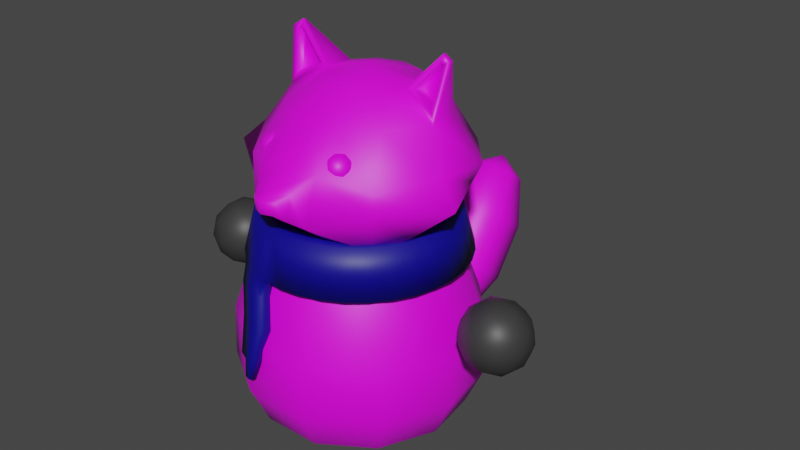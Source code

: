 # Source: Raccoon_with_scarf_1.blend  (saved by Blender 2.80.75; exported with 4.5.12 LTS)
import bpy
from mathutils import Matrix  # noqa: F401  (used for matrix-valued properties, if any)

bpy.ops.wm.read_factory_settings(use_empty=True)
scene = bpy.context.scene
scene.name = 'Scene'

# ---- collections
col_collection = bpy.data.collections.new('Collection'); scene.collection.children.link(col_collection)

# ---- images (referenced by path relative to the original .blend; pixels are not part of the script)
import os
ASSET_DIR = os.environ.get("B2B_ASSET_DIR", "")  # directory of the original .blend (textures are referenced by path, not embedded)
HERE = os.path.dirname(os.path.abspath(__file__))  # packed textures are extracted next to this script under _unpacked/

def load_image(name, relpath, width, height, colorspace="sRGB"):
    """Load a texture the original file referenced (path relative to the .blend, or extracted next to this script)."""
    p = next((c for c in (os.path.join(HERE, relpath), os.path.join(ASSET_DIR, relpath)) if relpath and os.path.exists(c)), "")
    if p:
        img = bpy.data.images.load(p, check_existing=True)
        img.name = name
    else:  # same state as the original file: an image datablock whose file is absent (Cycles renders it pink)
        img = bpy.data.images.new(name, width, height)
        img.source = "FILE"
        img.filepath = "//" + (relpath or name)
    img.colorspace_settings.name = colorspace
    return img
img_tail = load_image('Tail', 'Tail.png', 1024, 1024, 'sRGB')
img_raccoon_texture = load_image('Raccoon_Texture', 'Raccoon_Texture.png', 1024, 1024, 'sRGB')
img_eyes = load_image('Eyes', 'Eyes.png', 1024, 1024, 'sRGB')

# ---- materials (node trees are filled in below, after node groups)
mat_tail = bpy.data.materials.new('Tail')
mat_tail.use_transparent_shadow = False
mat_raccoon_material = bpy.data.materials.new('Raccoon_Material')
mat_raccoon_material.use_transparent_shadow = False
mat_eyes = bpy.data.materials.new('Eyes')
mat_eyes.use_transparent_shadow = False
mat_hands = bpy.data.materials.new('Hands')
mat_hands.use_transparent_shadow = False
mat_scarf_blue = bpy.data.materials.new('Scarf Blue')
mat_scarf_blue.use_transparent_shadow = False
mat_scarg_red = bpy.data.materials.new('Scarg Red')
mat_scarg_red.use_transparent_shadow = False

# ---- material node trees
mat_tail.use_nodes = True; mat_tail.node_tree.nodes.clear()
_N = mat_tail.node_tree.nodes; _L = mat_tail.node_tree.links
n0 = _N.new('ShaderNodeOutputMaterial'); n0.name = 'Material Output'; n0.location = (300, 300)
n1 = _N.new('ShaderNodeBsdfPrincipled'); n1.name = 'Principled BSDF'; n1.location = (10, 300)
n1.distribution = 'GGX'
n1.subsurface_method = 'BURLEY'
n1.inputs[3].default_value = 1.45
n1.inputs[27].default_value = (0.0, 0.0, 0.0, 1.0)
n1.inputs[28].default_value = 1.0
n2 = _N.new('ShaderNodeTexImage'); n2.name = 'Image Texture'; n2.location = (-344, 250)
n2.image = img_tail
_L.new(n1.outputs[0], n0.inputs[0])
_L.new(n2.outputs[0], n1.inputs[0])
n0.is_active_output = True
mat_raccoon_material.use_nodes = True; mat_raccoon_material.node_tree.nodes.clear()
_N = mat_raccoon_material.node_tree.nodes; _L = mat_raccoon_material.node_tree.links
n0 = _N.new('ShaderNodeOutputMaterial'); n0.name = 'Material Output'; n0.location = (300, 300)
n1 = _N.new('ShaderNodeBsdfPrincipled'); n1.name = 'Principled BSDF'; n1.location = (10, 300)
n1.distribution = 'GGX'
n1.subsurface_method = 'BURLEY'
n1.inputs[3].default_value = 1.45
n1.inputs[27].default_value = (0.0, 0.0, 0.0, 1.0)
n1.inputs[28].default_value = 1.0
n2 = _N.new('ShaderNodeTexImage'); n2.name = 'Image Texture'; n2.location = (-393, 245)
n2.image = img_raccoon_texture
_L.new(n1.outputs[0], n0.inputs[0])
_L.new(n2.outputs[0], n1.inputs[0])
n0.is_active_output = True
mat_eyes.use_nodes = True; mat_eyes.node_tree.nodes.clear()
_N = mat_eyes.node_tree.nodes; _L = mat_eyes.node_tree.links
n0 = _N.new('ShaderNodeOutputMaterial'); n0.name = 'Material Output'; n0.location = (300, 300)
n1 = _N.new('ShaderNodeTexImage'); n1.name = 'Image Texture'; n1.location = (-381, 246)
n1.image = img_eyes
n2 = _N.new('ShaderNodeBsdfPrincipled'); n2.name = 'Principled BSDF'; n2.location = (10, 300)
n2.distribution = 'GGX'
n2.subsurface_method = 'BURLEY'
n2.inputs[3].default_value = 1.45
n2.inputs[27].default_value = (0.0, 0.0, 0.0, 1.0)
n2.inputs[28].default_value = 1.0
_L.new(n2.outputs[0], n0.inputs[0])
_L.new(n1.outputs[0], n2.inputs[0])
n0.is_active_output = True
mat_hands.use_nodes = True; mat_hands.node_tree.nodes.clear()
_N = mat_hands.node_tree.nodes; _L = mat_hands.node_tree.links
n0 = _N.new('ShaderNodeOutputMaterial'); n0.name = 'Material Output'; n0.location = (300, 300)
n1 = _N.new('ShaderNodeBsdfPrincipled'); n1.name = 'Principled BSDF'; n1.location = (10, 300)
n1.distribution = 'GGX'
n1.subsurface_method = 'BURLEY'
n1.inputs[0].default_value = (0.03942, 0.03942, 0.03942, 1.0)
n1.inputs[3].default_value = 1.45
n1.inputs[27].default_value = (0.0, 0.0, 0.0, 1.0)
n1.inputs[28].default_value = 1.0
_L.new(n1.outputs[0], n0.inputs[0])
n0.is_active_output = True
mat_scarf_blue.use_nodes = True; mat_scarf_blue.node_tree.nodes.clear()
_N = mat_scarf_blue.node_tree.nodes; _L = mat_scarf_blue.node_tree.links
n0 = _N.new('ShaderNodeOutputMaterial'); n0.name = 'Material Output'; n0.location = (300, 300)
n1 = _N.new('ShaderNodeBsdfPrincipled'); n1.name = 'Principled BSDF'; n1.location = (10, 300)
n1.distribution = 'GGX'
n1.subsurface_method = 'BURLEY'
n1.inputs[0].default_value = (0.002304, 0.0, 0.2531, 1.0)
n1.inputs[3].default_value = 1.45
n1.inputs[27].default_value = (0.0, 0.0, 0.0, 1.0)
n1.inputs[28].default_value = 1.0
_L.new(n1.outputs[0], n0.inputs[0])
n0.is_active_output = True
mat_scarg_red.use_nodes = True; mat_scarg_red.node_tree.nodes.clear()
_N = mat_scarg_red.node_tree.nodes; _L = mat_scarg_red.node_tree.links
n0 = _N.new('ShaderNodeOutputMaterial'); n0.name = 'Material Output'; n0.location = (300, 300)
n1 = _N.new('ShaderNodeBsdfPrincipled'); n1.name = 'Principled BSDF'; n1.location = (10, 300)
n1.distribution = 'GGX'
n1.subsurface_method = 'BURLEY'
n1.inputs[0].default_value = (0.2697, 0.0002198, 0.0, 1.0)
n1.inputs[3].default_value = 1.45
n1.inputs[27].default_value = (0.0, 0.0, 0.0, 1.0)
n1.inputs[28].default_value = 1.0
_L.new(n1.outputs[0], n0.inputs[0])
n0.is_active_output = True

# ---- world
world_world = bpy.data.worlds.new('World'); scene.world = world_world
world_world.use_nodes = True; world_world.node_tree.nodes.clear()
_N = world_world.node_tree.nodes; _L = world_world.node_tree.links
n0 = _N.new('ShaderNodeOutputWorld'); n0.name = 'World Output'; n0.location = (300, 300)
n1 = _N.new('ShaderNodeBackground'); n1.name = 'Background'; n1.location = (10, 300)
n1.inputs[0].default_value = (0.05088, 0.05088, 0.05088, 1.0)
_L.new(n1.outputs[0], n0.inputs[0])
n0.is_active_output = True
world_world.color = (0.05088, 0.05088, 0.05088)
world_world.use_sun_shadow = False
world_world.sun_shadow_jitter_overblur = 0.0

# ---- meshes
me_sphere_002 = bpy.data.meshes.new('Sphere.002')
me_sphere_002.from_pydata([(0.1317, 0.2049, 2.151), (0.2722, 0.4235, 1.975), (0.429, 0.6675, 1.596), (0.5263, 0.819, 1.099), (0.5354, 0.8331, 0.6806), (0.4543, 0.7069, 0.3585), (0.3023, 0.4704, 0.1461), (0.2216, 0.1012, 2.151), (0.4579, 0.2091, 1.975), (0.7218, 0.3296, 1.596), (0.8856, 0.4044, 1.099), (0.9008, 0.4114, 0.6806), (0.7643, 0.3491, 0.3585), (0.5086, 0.2323, 0.1461), (0.2411, -0.03467, 2.151), (0.4983, -0.07164, 1.975), (0.7854, -0.1129, 1.596), (0.9636, -0.1385, 1.099), (0.9803, -0.1409, 0.6806), (0.8317, -0.1196, 0.3585), (0.5535, -0.07958, 0.1461), (0.1841, -0.1595, 2.151), (0.3805, -0.3297, 1.975), (0.5997, -0.5196, 1.596), (0.7357, -0.6375, 1.099), (0.7484, -0.6485, 0.6806), (0.635, -0.5502, 0.3585), (0.4226, -0.3662, 0.1461), (0.06863, -0.2337, 2.151), (0.1418, -0.483, 1.975), (0.2236, -0.7614, 1.596), (0.2743, -0.9341, 1.099), (0.279, -0.9502, 0.6806), (0.2367, -0.8062, 0.3585), (0.1575, -0.5365, 0.1461), (-0.06863, -0.2337, 2.151), (-0.1418, -0.483, 1.975), (-0.2236, -0.7614, 1.596), (-0.2743, -0.9341, 1.099), (-0.279, -0.9502, 0.6806), (-0.2367, -0.8062, 0.3585), (-0.1575, -0.5365, 0.1461), (-1.489e-08, 0.01235, -0.001202), (-0.1841, -0.1595, 2.151), (-0.3805, -0.3297, 1.975), (-0.5997, -0.5196, 1.596), (-0.7357, -0.6375, 1.099), (-0.7484, -0.6485, 0.6806), (-0.635, -0.5502, 0.3585), (-0.4226, -0.3662, 0.1461), (-0.2411, -0.03467, 2.151), (-0.4983, -0.07164, 1.975), (-0.7854, -0.1129, 1.596), (-0.9636, -0.1385, 1.099), (-0.9803, -0.1409, 0.6806), (-0.8317, -0.1196, 0.3585), (-0.5535, -0.07958, 0.1461), (-0.2216, 0.1012, 2.151), (-0.4579, 0.2091, 1.975), (-0.7218, 0.3296, 1.596), (-0.8856, 0.4044, 1.099), (-0.9008, 0.4114, 0.6806), (-0.7643, 0.3491, 0.3585), (-0.5086, 0.2323, 0.1461), (-0.1317, 0.2049, 2.151), (-0.2722, 0.4235, 1.975), (-0.429, 0.6675, 1.596), (-0.5263, 0.819, 1.099), (-0.5354, 0.8331, 0.6806), (-0.4543, 0.7069, 0.3585), (-0.3023, 0.4704, 0.1461), (-7.23e-08, 0.256, 2.115), (-2.002e-07, 0.5158, 1.939), (-3.229e-07, 0.8059, 1.56), (-2.239e-07, 0.9859, 1.063), (-4.124e-07, 1.003, 0.6444), (-3.619e-07, 0.8526, 0.3223), (-2.648e-07, 0.5715, 0.11), (-0.001491, 0.1465, 3.023), (0.1972, 0.4557, 2.925), (0.3648, 0.5871, 2.744), (0.5104, 0.7443, 2.385), (0.3794, 0.5904, 1.979), (0.1991, 0.3098, 2.117), (0.3328, 0.2992, 2.925), (0.6138, 0.2997, 2.744), (0.8169, 0.3922, 2.385), (0.6384, 0.2915, 1.979), (0.335, 0.153, 2.117), (0.4319, 0.0942, 2.929), (0.6365, 0.02634, 2.829), (0.8449, -0.1097, 2.45), (0.7048, -0.2781, 2.015), (0.3645, -0.05241, 2.117), (0.2763, -0.09414, 2.925), (0.4551, -0.2691, 2.744), (0.5715, -0.503, 2.385), (0.5304, -0.4596, 1.926), (0.2783, -0.2412, 2.117), (0.102, -0.2061, 2.925), (0.1901, -0.4394, 2.744), (0.09437, -0.947, 2.344), (0.1977, -0.5732, 1.963), (0.1038, -0.3533, 2.117), (-0.105, -0.2061, 2.925), (-0.1901, -0.4394, 2.744), (-0.09437, -0.947, 2.344), (-0.1977, -0.5732, 1.963), (-0.1037, -0.3533, 2.117), (-0.2792, -0.09414, 2.925), (-0.446, -0.275, 2.744), (-0.5785, -0.4967, 2.385), (-0.5304, -0.4596, 1.926), (-0.2783, -0.2412, 2.117), (-0.4346, 0.09357, 2.929), (-0.6347, 0.03649, 2.824), (-0.8432, -0.1075, 2.45), (-0.7031, -0.2781, 2.015), (-0.3645, -0.05241, 2.117), (-0.3358, 0.2992, 2.925), (-0.6138, 0.2997, 2.744), (-0.8169, 0.3922, 2.385), (-0.6384, 0.2915, 1.979), (-0.335, 0.153, 2.117), (-0.2002, 0.4557, 2.925), (-0.3648, 0.5871, 2.744), (-0.5104, 0.7443, 2.385), (-0.3794, 0.5904, 1.979), (-0.1991, 0.3098, 2.117), (-0.001491, 0.514, 2.925), (-2.019e-07, 0.7066, 2.708), (-2.453e-07, 0.9066, 2.349), (-3.091e-07, 0.7142, 1.943), (-1.052e-07, 0.3806, 2.081), (0.2893, 0.4501, 1.983), (0.4867, 0.2223, 1.983), (0.5944, -0.07614, 2.035), (0.4044, -0.3504, 1.983), (0.1507, -0.5134, 1.983), (-0.1507, -0.5134, 1.983), (-0.4044, -0.3504, 1.983), (-0.5944, -0.07614, 2.035), (-0.4867, 0.2223, 1.983), (-0.2893, 0.4501, 1.983), (-2.071e-07, 0.5474, 1.946), (0.4648, 0.7233, 2.244), (0.7606, 0.3572, 2.244), (1.017, -0.186, 2.276), (0.5491, -0.5054, 2.22), (0.08812, -0.9487, 2.254), (-0.08811, -0.9487, 2.254), (-0.5442, -0.5102, 2.218), (-1.017, -0.186, 2.276), (-0.7606, 0.3572, 2.244), (-0.4648, 0.7233, 2.244), (-2.675e-07, 0.8721, 2.208), (-0.2501, -0.698, 2.513), (0.2501, -0.698, 2.513), (0.2422, -0.8106, 2.146), (-0.2422, -0.8106, 2.146), (-0.1508, -0.8535, 2.389), (0.1508, -0.8535, 2.389), (0.1383, -0.8877, 2.198), (-0.1383, -0.8877, 2.198), (1.192e-07, -0.9341, 1.099), (1.192e-07, -0.7614, 1.596), (1.341e-07, -0.483, 1.975), (6.706e-08, -0.2337, 2.151), (1.49e-07, -0.5365, 0.1461), (1.788e-07, -0.8062, 0.3585), (1.49e-07, -0.9502, 0.6806), (8.941e-08, -0.3533, 2.117), (1.341e-07, -0.5732, 1.963), (1.13e-07, -0.698, 2.513), (8.941e-08, -0.4394, 2.744), (-0.001491, -0.2061, 2.925), (1.192e-07, -0.5134, 1.983), (1.341e-07, -0.8106, 2.146), (1.267e-07, -0.9847, 2.344), (1.267e-07, -0.9864, 2.254), (1.341e-07, -0.8877, 2.198), (1.192e-07, -0.8535, 2.389), (0.6342, 0.177, 3.211), (0.693, 0.1797, 3.166), (0.6433, 0.1187, 3.157), (0.6545, 0.1285, 3.145), (-0.6511, 0.1254, 3.155), (-0.6873, 0.1195, 3.129), (-0.6478, 0.1644, 3.203), (-0.727, 0.1658, 3.142), (0.3623, 0.09423, 2.925), (0.6761, 0.003326, 2.749), (-0.3653, 0.09423, 2.925), (-0.6663, 0.01553, 2.749), (0.6404, 0.1341, 3.211), (0.6996, 0.1335, 3.166), (-0.6484, 0.1402, 3.21), (-0.735, 0.1234, 3.148), (0.4645, 0.1472, 2.933), (0.6272, 0.09076, 2.861), (-0.4591, 0.1466, 2.929), (-0.63, 0.09602, 2.845), (0.6326, 0.1642, 3.122), (0.6415, 0.172, 3.113), (-0.644, 0.1719, 3.128), (-0.6749, 0.1669, 3.105), (-0.3113, -0.5191, 2.395), (-0.222, -0.5647, 2.457), (-0.3271, -0.6181, 2.457), (-0.4103, -0.5347, 2.457), (-0.3567, -0.4298, 2.457), (-0.2404, -0.4483, 2.457), (-0.2659, -0.6085, 2.558), (-0.3822, -0.59, 2.558), (-0.4006, -0.4736, 2.558), (-0.2956, -0.4202, 2.558), (-0.2123, -0.5035, 2.558), (-0.3113, -0.5191, 2.62), (-0.3206, -0.5773, 2.412), (-0.2588, -0.5459, 2.412), (-0.2681, -0.6041, 2.449), (-0.2172, -0.5043, 2.449), (-0.2696, -0.4775, 2.412), (-0.3695, -0.5283, 2.412), (-0.3788, -0.5865, 2.449), (-0.338, -0.4666, 2.412), (-0.3962, -0.4758, 2.449), (-0.2963, -0.425, 2.449), (-0.2006, -0.5367, 2.507), (-0.2114, -0.4683, 2.507), (-0.2939, -0.6298, 2.507), (-0.2321, -0.5984, 2.507), (-0.4112, -0.5699, 2.507), (-0.3622, -0.6189, 2.507), (-0.3905, -0.4398, 2.507), (-0.422, -0.5015, 2.507), (-0.2604, -0.4193, 2.507), (-0.3288, -0.4084, 2.507), (-0.2264, -0.5625, 2.566), (-0.3263, -0.6133, 2.566), (-0.4055, -0.534, 2.566), (-0.3545, -0.4342, 2.566), (-0.2439, -0.4518, 2.566), (-0.2846, -0.5716, 2.603), (-0.2531, -0.51, 2.603), (-0.353, -0.5608, 2.603), (-0.3638, -0.4924, 2.603), (-0.3021, -0.461, 2.603), (0.2947, -0.411, 2.535), (0.3712, -0.4651, 2.463), (0.3671, -0.4935, 2.578), (0.2544, -0.4906, 2.612), (0.1889, -0.4603, 2.519), (0.2611, -0.4445, 2.427), (0.3782, -0.578, 2.496), (0.306, -0.5937, 2.588), (0.1959, -0.5732, 2.552), (0.2, -0.5448, 2.437), (0.3127, -0.5477, 2.403), (0.2724, -0.6272, 2.48), (0.3392, -0.4405, 2.565), (0.3416, -0.4238, 2.498), (0.3842, -0.4723, 2.523), (0.3219, -0.4435, 2.434), (0.2769, -0.4117, 2.476), (0.273, -0.4388, 2.585), (0.3155, -0.4873, 2.61), (0.2345, -0.421, 2.53), (0.2108, -0.4677, 2.575), (0.2147, -0.4407, 2.467), (0.3522, -0.5042, 2.42), (0.2875, -0.4921, 2.399), (0.3883, -0.5387, 2.542), (0.3907, -0.522, 2.475), (0.2796, -0.5462, 2.616), (0.3459, -0.5479, 2.596), (0.1764, -0.5163, 2.54), (0.2149, -0.5341, 2.595), (0.2212, -0.4903, 2.419), (0.1788, -0.4996, 2.473), (0.3563, -0.5705, 2.44), (0.3524, -0.5976, 2.548), (0.2452, -0.5948, 2.581), (0.1829, -0.566, 2.492), (0.2516, -0.551, 2.405), (0.3327, -0.6173, 2.485), (0.2941, -0.5995, 2.43), (0.2902, -0.6265, 2.539), (0.2255, -0.6145, 2.517), (0.2279, -0.5977, 2.45), (5.847e-10, 0.8653, 1.628), (1.233e-08, 0.7697, 1.996), (0.1688, 0.8487, 1.628), (0.1502, 0.7549, 1.996), (0.3311, 0.7995, 1.628), (0.2945, 0.7111, 1.996), (0.4808, 0.7195, 1.628), (0.4276, 0.64, 1.996), (0.6119, 0.6119, 1.628), (0.5442, 0.5442, 1.996), (0.7195, 0.4808, 1.628), (0.64, 0.4276, 1.996), (0.7995, 0.3311, 1.628), (0.7111, 0.2945, 1.996), (0.8487, 0.1688, 1.628), (0.7549, 0.1502, 1.996), (0.8653, 1.085e-07, 1.628), (0.7697, 1.315e-07, 1.996), (0.8487, -0.1688, 1.628), (0.7549, -0.1502, 1.996), (0.7995, -0.3311, 1.628), (0.7111, -0.2945, 1.996), (0.7195, -0.4808, 1.628), (0.64, -0.4276, 1.996), (0.6119, -0.6119, 1.628), (0.5442, -0.5442, 1.996), (0.4808, -0.7195, 1.628), (0.4276, -0.64, 1.996), (0.3311, -0.7995, 1.628), (0.2945, -0.7111, 1.996), (0.1688, -0.8487, 1.628), (0.1502, -0.7549, 1.996), (-2.814e-07, -0.8653, 1.628), (-2.385e-07, -0.7697, 1.996), (-0.1688, -0.8487, 1.628), (-0.1502, -0.7549, 1.996), (-0.3311, -0.7995, 1.628), (-0.2945, -0.7111, 1.996), (-0.4808, -0.7195, 1.628), (-0.4276, -0.64, 1.996), (-0.6119, -0.6119, 1.628), (-0.5442, -0.5442, 1.996), (-0.7195, -0.4808, 1.628), (-0.64, -0.4276, 1.996), (-0.7995, -0.3311, 1.628), (-0.7111, -0.2945, 1.996), (-0.8487, -0.1688, 1.628), (-0.7549, -0.1502, 1.996), (-0.8653, 8.787e-07, 1.628), (-0.7697, 8.166e-07, 1.996), (-0.8487, 0.1688, 1.628), (-0.7549, 0.1502, 1.996), (-0.7995, 0.3312, 1.628), (-0.7111, 0.2945, 1.996), (-0.7195, 0.4808, 1.628), (-0.64, 0.4276, 1.996), (-0.6119, 0.6119, 1.628), (-0.5442, 0.5442, 1.996), (-0.4808, 0.7195, 1.628), (-0.4276, 0.64, 1.996), (-0.3311, 0.7995, 1.628), (-0.2945, 0.7111, 1.996), (-0.1688, 0.8487, 1.628), (-0.1502, 0.7549, 1.996), (6.147e-09, 0.7455, 1.633), (3.386e-08, 0.504, 1.991), (0.1454, 0.7312, 1.633), (0.09832, 0.4943, 1.991), (0.2853, 0.6888, 1.633), (0.1929, 0.4656, 1.991), (0.4142, 0.6199, 1.633), (0.28, 0.4191, 1.991), (0.5272, 0.5272, 1.633), (0.3564, 0.3564, 1.991), (0.6199, 0.4142, 1.633), (0.4191, 0.28, 1.991), (0.6888, 0.2853, 1.633), (0.4656, 0.1929, 1.991), (0.7312, 0.1454, 1.633), (0.4943, 0.09832, 1.991), (0.7455, 1.358e-07, 1.633), (0.504, 1.933e-07, 1.991), (0.7312, -0.1454, 1.633), (0.4943, -0.09832, 1.991), (0.6888, -0.2853, 1.633), (0.4656, -0.1929, 1.991), (0.6199, -0.4142, 1.633), (0.4191, -0.28, 1.991), (0.5272, -0.5272, 1.633), (0.3564, -0.3564, 1.991), (0.4142, -0.6199, 1.633), (0.28, -0.4191, 1.991), (0.2853, -0.6888, 1.633), (0.1929, -0.4656, 1.991), (0.1454, -0.7312, 1.633), (0.09832, -0.4943, 1.991), (-2.368e-07, -0.7455, 1.633), (-1.304e-07, -0.504, 1.991), (-0.1454, -0.7312, 1.633), (-0.09832, -0.4943, 1.991), (-0.2853, -0.6888, 1.633), (-0.1929, -0.4656, 1.991), (-0.4142, -0.6199, 1.633), (-0.28, -0.4191, 1.991), (-0.5272, -0.5272, 1.633), (-0.3564, -0.3564, 1.991), (-0.6199, -0.4142, 1.633), (-0.4191, -0.28, 1.991), (-0.6888, -0.2853, 1.633), (-0.4656, -0.1929, 1.991), (-0.7312, -0.1454, 1.633), (-0.4943, -0.09832, 1.991), (-0.7455, 7.994e-07, 1.633), (-0.504, 6.419e-07, 1.991), (-0.7312, 0.1454, 1.633), (-0.4943, 0.09832, 1.991), (-0.6888, 0.2853, 1.633), (-0.4656, 0.1929, 1.991), (-0.6199, 0.4142, 1.633), (-0.4191, 0.28, 1.991), (-0.5272, 0.5272, 1.633), (-0.3564, 0.3564, 1.991), (-0.4142, 0.6199, 1.633), (-0.28, 0.4191, 1.991), (-0.2853, 0.6888, 1.633), (-0.1929, 0.4656, 1.991), (-0.1454, 0.7312, 1.633), (-0.09832, 0.4943, 1.991), (-0.1767, -0.8945, 1.499), (-0.3374, -0.8408, 1.49), (-0.4846, -0.7587, 1.471), (-0.1499, -0.7827, 1.464), (-0.2884, -0.7365, 1.457), (-0.4152, -0.6657, 1.441), (-0.1065, -0.973, 1.276), (-0.2672, -0.9193, 1.267), (-0.4144, -0.8372, 1.248), (-0.07979, -0.8612, 1.242), (-0.2182, -0.8149, 1.234), (-0.345, -0.7442, 1.218), (-0.1616, -1.016, 0.9933), (-0.2689, -0.9803, 0.9875), (-0.3672, -0.9255, 0.9747), (-0.1437, -0.9415, 0.9704), (-0.2362, -0.9106, 0.9655), (-0.3208, -0.8634, 0.9544), (-0.1851, -1.03, 0.8604), (-0.2458, -1.01, 0.8571), (-0.1749, -0.9879, 0.8474), (-0.2273, -0.9704, 0.8446)], [(42, 168)], [(73, 72, 1, 2), (93, 98, 21, 14), (42, 77, 6), (76, 75, 4, 5), (74, 73, 2, 3), (72, 71, 0, 1), (77, 76, 5, 6), (75, 74, 3, 4), (5, 4, 11, 12), (3, 2, 9, 10), (1, 0, 7, 8), (6, 5, 12, 13), (4, 3, 10, 11), (2, 1, 8, 9), (93, 14, 7, 88), (42, 6, 13), (13, 12, 19, 20), (11, 10, 17, 18), (9, 8, 15, 16), (7, 0, 83, 88), (42, 13, 20), (12, 11, 18, 19), (10, 9, 16, 17), (8, 7, 14, 15), (18, 17, 24, 25), (16, 15, 22, 23), (83, 0, 71, 133), (42, 20, 27), (19, 18, 25, 26), (17, 16, 23, 24), (15, 14, 21, 22), (20, 19, 26, 27), (42, 27, 34), (26, 25, 32, 33), (24, 23, 30, 31), (22, 21, 28, 29), (27, 26, 33, 34), (25, 24, 31, 32), (23, 22, 29, 30), (71, 64, 128, 133), (164, 165, 37, 38), (166, 167, 35, 36), (168, 169, 40, 41), (170, 164, 38, 39), (165, 166, 36, 37), (64, 57, 123, 128), (42, 34, 168, 41), (169, 170, 39, 40), (41, 40, 48, 49), (39, 38, 46, 47), (37, 36, 44, 45), (50, 118, 123, 57), (42, 41, 49), (40, 39, 47, 48), (38, 37, 45, 46), (36, 35, 43, 44), (45, 44, 51, 52), (43, 113, 118, 50), (42, 49, 56), (48, 47, 54, 55), (46, 45, 52, 53), (44, 43, 50, 51), (49, 48, 55, 56), (47, 46, 53, 54), (42, 56, 63), (55, 54, 61, 62), (53, 52, 59, 60), (51, 50, 57, 58), (56, 55, 62, 63), (54, 53, 60, 61), (52, 51, 58, 59), (35, 108, 113, 43), (58, 57, 64, 65), (63, 62, 69, 70), (61, 60, 67, 68), (59, 58, 65, 66), (167, 171, 108, 35), (42, 63, 70), (62, 61, 68, 69), (60, 59, 66, 67), (70, 69, 76, 77), (68, 67, 74, 75), (66, 65, 72, 73), (21, 98, 103, 28), (42, 70, 77), (69, 68, 75, 76), (67, 66, 73, 74), (65, 64, 71, 72), (131, 130, 80, 81), (129, 78, 79), (155, 131, 81, 145), (130, 129, 79, 80), (144, 132, 82, 134), (145, 81, 86, 146), (80, 79, 84, 85), (134, 82, 87, 135), (81, 80, 85, 86), (79, 78, 84), (146, 86, 91, 147), (84, 190, 194, 182), (135, 87, 92, 136), (86, 85, 191, 91), (84, 78, 190), (147, 91, 96, 148), (191, 190, 94, 95), (136, 92, 97, 137), (91, 191, 95, 96), (190, 78, 94), (95, 94, 99, 100), (137, 97, 102, 138), (96, 95, 100, 157), (94, 78, 99), (148, 96, 157, 158), (176, 172, 107, 139), (173, 174, 105, 156), (175, 99, 78), (179, 178, 106, 150), (174, 175, 104, 105), (139, 107, 112, 140), (156, 105, 110, 111), (104, 78, 109), (159, 156, 111, 151), (105, 104, 109, 110), (140, 112, 117, 141), (111, 110, 193, 116), (109, 78, 192), (151, 111, 116, 152), (110, 109, 192, 193), (141, 117, 122, 142), (116, 193, 120, 121), (192, 78, 119), (152, 116, 121, 153), (119, 120, 189, 188), (121, 120, 125, 126), (119, 78, 124), (153, 121, 126, 154), (120, 119, 124, 125), (142, 122, 127, 143), (124, 78, 129), (154, 126, 131, 155), (125, 124, 129, 130), (143, 127, 132, 144), (126, 125, 130, 131), (128, 143, 144, 133), (123, 142, 143, 128), (118, 141, 142, 123), (113, 140, 141, 118), (108, 139, 140, 113), (171, 176, 139, 108), (98, 137, 138, 103), (93, 136, 137, 98), (88, 135, 136, 93), (83, 134, 135, 88), (133, 144, 134, 83), (127, 154, 155, 132), (122, 153, 154, 127), (117, 152, 153, 122), (112, 151, 152, 117), (107, 159, 151, 112), (172, 177, 159, 107), (97, 148, 158, 102), (92, 147, 148, 97), (87, 146, 147, 92), (82, 145, 146, 87), (132, 155, 145, 82), (181, 161, 157, 173), (161, 162, 158, 157), (163, 160, 156, 159), (180, 163, 159, 177), (179, 150, 163, 180), (150, 106, 160, 163), (101, 149, 162, 161), (178, 101, 161, 181), (106, 178, 181, 160), (149, 179, 180, 162), (162, 180, 177, 158), (160, 181, 173, 156), (102, 158, 177, 172), (103, 138, 176, 171), (100, 99, 175, 174), (149, 101, 178, 179), (157, 100, 174, 173), (138, 102, 172, 176), (28, 103, 171, 167), (33, 32, 170, 169), (30, 29, 166, 165), (32, 31, 164, 170), (34, 33, 169, 168), (29, 28, 167, 166), (31, 30, 165, 164), (183, 182, 194, 195), (197, 196, 188, 189), (120, 193, 197, 189), (85, 84, 182, 183), (184, 89, 198, 202), (192, 119, 188, 196), (191, 85, 183, 195), (90, 185, 203, 199), (90, 89, 190, 191), (114, 115, 193, 192), (184, 185, 195, 194), (187, 186, 196, 197), (89, 184, 194, 190), (115, 187, 197, 193), (185, 90, 191, 195), (186, 114, 192, 196), (198, 199, 203, 202), (201, 200, 204, 205), (185, 184, 202, 203), (89, 90, 199, 198), (114, 186, 204, 200), (187, 115, 201, 205), (186, 187, 205, 204), (115, 114, 200, 201), (206, 219, 218), (207, 219, 221), (206, 218, 223), (206, 223, 225), (206, 225, 222), (207, 221, 228), (208, 220, 230), (209, 224, 232), (210, 226, 234), (211, 227, 236), (207, 228, 231), (208, 230, 233), (209, 232, 235), (210, 234, 237), (211, 236, 229), (212, 238, 243), (213, 239, 245), (214, 240, 246), (215, 241, 247), (216, 242, 244), (244, 247, 217), (244, 242, 247), (242, 215, 247), (247, 246, 217), (247, 241, 246), (241, 214, 246), (246, 245, 217), (246, 240, 245), (240, 213, 245), (245, 243, 217), (245, 239, 243), (239, 212, 243), (243, 244, 217), (243, 238, 244), (238, 216, 244), (229, 242, 216), (229, 236, 242), (236, 215, 242), (237, 241, 215), (237, 234, 241), (234, 214, 241), (235, 240, 214), (235, 232, 240), (232, 213, 240), (233, 239, 213), (233, 230, 239), (230, 212, 239), (231, 238, 212), (231, 228, 238), (228, 216, 238), (236, 237, 215), (236, 227, 237), (227, 210, 237), (234, 235, 214), (234, 226, 235), (226, 209, 235), (232, 233, 213), (232, 224, 233), (224, 208, 233), (230, 231, 212), (230, 220, 231), (220, 207, 231), (228, 229, 216), (228, 221, 229), (221, 211, 229), (222, 227, 211), (222, 225, 227), (225, 210, 227), (225, 226, 210), (225, 223, 226), (223, 209, 226), (223, 224, 209), (223, 218, 224), (218, 208, 224), (221, 222, 211), (221, 219, 222), (219, 206, 222), (218, 220, 208), (218, 219, 220), (219, 207, 220), (248, 260, 261), (249, 263, 261), (248, 265, 260), (248, 267, 265), (248, 264, 267), (249, 270, 263), (250, 272, 262), (251, 274, 266), (252, 276, 268), (253, 278, 269), (249, 273, 270), (250, 275, 272), (251, 277, 274), (252, 279, 276), (253, 271, 278), (254, 285, 280), (255, 287, 281), (256, 288, 282), (257, 289, 283), (258, 286, 284), (286, 259, 289), (286, 289, 284), (284, 289, 257), (289, 259, 288), (289, 288, 283), (283, 288, 256), (288, 259, 287), (288, 287, 282), (282, 287, 255), (287, 259, 285), (287, 285, 281), (281, 285, 254), (285, 259, 286), (285, 286, 280), (280, 286, 258), (271, 258, 284), (271, 284, 278), (278, 284, 257), (279, 257, 283), (279, 283, 276), (276, 283, 256), (277, 256, 282), (277, 282, 274), (274, 282, 255), (275, 255, 281), (275, 281, 272), (272, 281, 254), (273, 254, 280), (273, 280, 270), (270, 280, 258), (278, 257, 279), (278, 279, 269), (269, 279, 252), (276, 256, 277), (276, 277, 268), (268, 277, 251), (274, 255, 275), (274, 275, 266), (266, 275, 250), (272, 254, 273), (272, 273, 262), (262, 273, 249), (270, 258, 271), (270, 271, 263), (263, 271, 253), (264, 253, 269), (264, 269, 267), (267, 269, 252), (267, 252, 268), (267, 268, 265), (265, 268, 251), (265, 251, 266), (265, 266, 260), (260, 266, 250), (263, 253, 264), (263, 264, 261), (261, 264, 248), (260, 250, 262), (260, 262, 261), (261, 262, 249), (290, 291, 293, 292), (292, 293, 295, 294), (294, 295, 297, 296), (296, 297, 299, 298), (298, 299, 301, 300), (300, 301, 303, 302), (302, 303, 305, 304), (304, 305, 307, 306), (306, 307, 309, 308), (308, 309, 311, 310), (310, 311, 313, 312), (312, 313, 315, 314), (314, 315, 317, 316), (316, 317, 319, 318), (318, 319, 321, 320), (320, 321, 323, 322), (322, 323, 325, 324), (324, 325, 327, 326), (326, 327, 329, 328), (328, 329, 331, 330), (330, 331, 333, 332), (332, 333, 335, 334), (334, 335, 337, 336), (336, 337, 339, 338), (338, 339, 341, 340), (340, 341, 343, 342), (342, 343, 345, 344), (344, 345, 347, 346), (346, 347, 349, 348), (348, 349, 351, 350), (350, 351, 353, 352), (352, 353, 291, 290), (354, 356, 357, 355), (356, 358, 359, 357), (358, 360, 361, 359), (360, 362, 363, 361), (362, 364, 365, 363), (364, 366, 367, 365), (366, 368, 369, 367), (368, 370, 371, 369), (370, 372, 373, 371), (372, 374, 375, 373), (374, 376, 377, 375), (376, 378, 379, 377), (378, 380, 381, 379), (380, 382, 383, 381), (382, 384, 385, 383), (384, 386, 387, 385), (386, 388, 389, 387), (388, 390, 391, 389), (390, 392, 393, 391), (392, 394, 395, 393), (394, 396, 397, 395), (396, 398, 399, 397), (398, 400, 401, 399), (400, 402, 403, 401), (402, 404, 405, 403), (404, 406, 407, 405), (406, 408, 409, 407), (408, 410, 411, 409), (410, 412, 413, 411), (412, 414, 415, 413), (414, 416, 417, 415), (416, 354, 355, 417), (341, 405, 407, 343), (308, 372, 370, 306), (324, 418, 421, 388), (307, 371, 373, 309), (292, 356, 354, 290), (344, 408, 406, 342), (325, 389, 391, 327), (291, 355, 357, 293), (343, 407, 409, 345), (310, 374, 372, 308), (328, 420, 419, 326), (309, 373, 375, 311), (346, 410, 408, 344), (327, 391, 393, 329), (294, 358, 356, 292), (345, 409, 411, 347), (312, 376, 374, 310), (293, 357, 359, 295), (330, 394, 392, 328), (311, 375, 377, 313), (348, 412, 410, 346), (329, 393, 395, 331), (296, 360, 358, 294), (347, 411, 413, 349), (314, 378, 376, 312), (295, 359, 361, 297), (332, 396, 394, 330), (313, 377, 379, 315), (350, 414, 412, 348), (331, 395, 397, 333), (298, 362, 360, 296), (349, 413, 415, 351), (316, 380, 378, 314), (297, 361, 363, 299), (334, 398, 396, 332), (315, 379, 381, 317), (352, 416, 414, 350), (333, 397, 399, 335), (300, 364, 362, 298), (351, 415, 417, 353), (318, 382, 380, 316), (299, 363, 365, 301), (336, 400, 398, 334), (317, 381, 383, 319), (290, 354, 416, 352), (335, 399, 401, 337), (302, 366, 364, 300), (353, 417, 355, 291), (320, 384, 382, 318), (301, 365, 367, 303), (338, 402, 400, 336), (319, 383, 385, 321), (337, 401, 403, 339), (304, 368, 366, 302), (322, 386, 384, 320), (303, 367, 369, 305), (340, 404, 402, 338), (321, 385, 387, 323), (339, 403, 405, 341), (306, 370, 368, 304), (324, 388, 386, 322), (305, 369, 371, 307), (342, 406, 404, 340), (323, 387, 389, 325), (418, 424, 427, 421), (423, 429, 426, 420), (388, 421, 422, 390), (392, 423, 420, 328), (326, 419, 418, 324), (390, 422, 423, 392), (426, 432, 431, 425), (428, 434, 435, 429), (421, 427, 428, 422), (419, 425, 424, 418), (422, 428, 429, 423), (420, 426, 425, 419), (430, 436, 438, 433), (432, 435, 434, 431), (429, 435, 432, 426), (424, 430, 433, 427), (427, 433, 434, 428), (425, 431, 430, 424), (437, 439, 438, 436), (433, 438, 439, 434), (431, 437, 436, 430), (434, 439, 437, 431), (104, 175, 78)])
me_sphere_002.polygons.foreach_set('use_smooth', [True] * 525)
me_sphere_002.polygons.foreach_set('material_index', [1, 1, 1, 1, 1, 1, 1, 1, 1, 1, 1, 1, 1, 1, 1, 1, 1, 1, 1, 1, 1, 1, 1, 1, 1, 1, 1, 1, 1, 1, 1, 1, 1, 1, 1, 1, 1, 1, 1, 1, 1, 1, 1, 1, 1, 1, 1, 1, 1, 1, 1, 1, 1, 1, 1, 1, 1, 1, 1, 1, 1, 1, 1, 1, 1, 1, 1, 1, 1, 1, 1, 1, 1, 1, 1, 1, 1, 1, 1, 1, 1, 1, 1, 1, 1, 1, 1, 1, 1, 1, 1, 1, 1, 1, 1, 1, 1, 1, 1, 1, 1, 1, 1, 1, 1, 1, 1, 1, 1, 1, 1, 1, 1, 1, 1, 1, 1, 1, 1, 1, 1, 1, 1, 1, 1, 1, 1, 1, 1, 1, 1, 1, 1, 1, 1, 1, 1, 1, 1, 1, 1, 1, 1, 1, 1, 1, 1, 1, 1, 1, 1, 1, 1, 1, 1, 1, 1, 1, 1, 1, 1, 1, 1, 1, 1, 1, 1, 1, 1, 1, 1, 1, 1, 1, 1, 1, 1, 1, 1, 1, 1, 1, 1, 1, 1, 1, 1, 1, 1, 1, 1, 1, 1, 1, 1, 1, 1, 1, 1, 1, 1, 1, 1, 1, 1, 1, 1, 1, 1, 1, 1, 1, 1, 1, 2, 2, 2, 2, 2, 2, 2, 2, 2, 2, 2, 2, 2, 2, 2, 2, 2, 2, 2, 2, 2, 2, 2, 2, 2, 2, 2, 2, 2, 2, 2, 2, 2, 2, 2, 2, 2, 2, 2, 2, 2, 2, 2, 2, 2, 2, 2, 2, 2, 2, 2, 2, 2, 2, 2, 2, 2, 2, 2, 2, 2, 2, 2, 2, 2, 2, 2, 2, 2, 2, 2, 2, 2, 2, 2, 2, 2, 2, 2, 2, 2, 2, 2, 2, 2, 2, 2, 2, 2, 2, 2, 2, 2, 2, 2, 2, 2, 2, 2, 2, 2, 2, 2, 2, 2, 2, 2, 2, 2, 2, 2, 2, 2, 2, 2, 2, 2, 2, 2, 2, 2, 2, 2, 2, 2, 2, 2, 2, 2, 2, 2, 2, 2, 2, 2, 2, 2, 2, 2, 2, 2, 2, 2, 2, 2, 2, 2, 2, 2, 2, 2, 2, 2, 2, 2, 2, 2, 2, 2, 2, 4, 4, 4, 4, 4, 4, 4, 4, 4, 4, 4, 4, 4, 4, 4, 4, 4, 4, 4, 4, 4, 4, 4, 4, 4, 4, 4, 4, 4, 4, 4, 4, 4, 4, 4, 4, 4, 4, 4, 4, 4, 4, 4, 4, 4, 4, 4, 4, 4, 4, 4, 4, 4, 4, 4, 4, 4, 4, 4, 4, 4, 4, 4, 4, 4, 4, 4, 4, 4, 4, 4, 4, 4, 4, 4, 4, 4, 4, 4, 4, 4, 4, 4, 4, 4, 4, 4, 4, 4, 4, 4, 4, 4, 4, 4, 4, 4, 4, 4, 4, 4, 4, 4, 4, 4, 4, 4, 4, 4, 4, 4, 4, 4, 4, 4, 4, 4, 4, 4, 4, 4, 4, 4, 4, 4, 4, 4, 4, 4, 4, 4, 4, 4, 4, 4, 4, 4, 4, 4, 4, 4, 4, 4, 4, 4, 4, 4, 4, 4, 4, 1])
_uv = me_sphere_002.uv_layers.new(name='UVMap')
_uv.uv.foreach_set('vector', [9.304e-05, 0.6638, 0.06512, 0.4954, 0.1643, 0.5249, 0.1404, 0.658, 0.332, 0.3836, 0.391, 0.3962, 0.3827, 0.4393, 0.3216, 0.4339, 0.4551, 0.9266, 0.3112, 0.9984, 0.3144, 0.9189, 0.21, 0.9999, 0.1119, 0.9548, 0.2031, 0.8465, 0.252, 0.8911, 0.02816, 0.8472, 9.304e-05, 0.6638, 0.1404, 0.658, 0.1616, 0.7753, 0.06512, 0.4954, 0.1447, 0.3987, 0.2021, 0.406, 0.1643, 0.5249, 0.3112, 0.9984, 0.21, 0.9999, 0.252, 0.8911, 0.3144, 0.9189, 0.1119, 0.9548, 0.02816, 0.8472, 0.1616, 0.7753, 0.2031, 0.8465, 0.252, 0.8911, 0.2031, 0.8465, 0.2752, 0.7946, 0.3023, 0.8334, 0.1616, 0.7753, 0.1404, 0.658, 0.237, 0.6538, 0.2521, 0.7408, 0.1643, 0.5249, 0.2021, 0.406, 0.2612, 0.4143, 0.2443, 0.5423, 0.3144, 0.9189, 0.252, 0.8911, 0.3023, 0.8334, 0.3403, 0.8675, 0.2031, 0.8465, 0.1616, 0.7753, 0.2521, 0.7408, 0.2752, 0.7946, 0.1404, 0.658, 0.1643, 0.5249, 0.2443, 0.5423, 0.237, 0.6538, 0.332, 0.3836, 0.3216, 0.4339, 0.2612, 0.4143, 0.2707, 0.3686, 0.4551, 0.9266, 0.3144, 0.9189, 0.3403, 0.8675, 0.3403, 0.8675, 0.3023, 0.8334, 0.3495, 0.8006, 0.3723, 0.8357, 0.2752, 0.7946, 0.2521, 0.7408, 0.3214, 0.7209, 0.3342, 0.7658, 0.237, 0.6538, 0.2443, 0.5423, 0.3134, 0.5516, 0.3119, 0.6492, 0.2612, 0.4143, 0.2021, 0.406, 0.2055, 0.3569, 0.2707, 0.3686, 0.4551, 0.9266, 0.3403, 0.8675, 0.3723, 0.8357, 0.3023, 0.8334, 0.2752, 0.7946, 0.3342, 0.7658, 0.3495, 0.8006, 0.2521, 0.7408, 0.237, 0.6538, 0.3119, 0.6492, 0.3214, 0.7209, 0.2443, 0.5423, 0.2612, 0.4143, 0.3216, 0.4339, 0.3134, 0.5516, 0.3342, 0.7658, 0.3214, 0.7209, 0.3801, 0.7101, 0.386, 0.7502, 0.3119, 0.6492, 0.3134, 0.5516, 0.378, 0.558, 0.376, 0.6467, 0.2055, 0.3569, 0.2021, 0.406, 0.1447, 0.3987, 0.1307, 0.3546, 0.4551, 0.9266, 0.3723, 0.8357, 0.4059, 0.8175, 0.3495, 0.8006, 0.3342, 0.7658, 0.386, 0.7502, 0.3936, 0.7824, 0.3214, 0.7209, 0.3119, 0.6492, 0.376, 0.6467, 0.3801, 0.7101, 0.3134, 0.5516, 0.3216, 0.4339, 0.3827, 0.4393, 0.378, 0.558, 0.3723, 0.8357, 0.3495, 0.8006, 0.3936, 0.7824, 0.4059, 0.8175, 0.4551, 0.9266, 0.4059, 0.8175, 0.4399, 0.8094, 0.3936, 0.7824, 0.386, 0.7502, 0.4337, 0.7436, 0.4358, 0.7744, 0.3801, 0.7101, 0.376, 0.6467, 0.4338, 0.647, 0.4332, 0.7061, 0.378, 0.558, 0.3827, 0.4393, 0.4409, 0.4553, 0.437, 0.564, 0.4059, 0.8175, 0.3936, 0.7824, 0.4358, 0.7744, 0.4399, 0.8094, 0.386, 0.7502, 0.3801, 0.7101, 0.4332, 0.7061, 0.4337, 0.7436, 0.376, 0.6467, 0.378, 0.558, 0.437, 0.564, 0.4338, 0.647, 0.7687, 0.4841, 0.7205, 0.4787, 0.7304, 0.4372, 0.7921, 0.4534, 0.4598, 0.7059, 0.4625, 0.6461, 0.4911, 0.6496, 0.4862, 0.7087, 0.4661, 0.5629, 0.4694, 0.456, 0.4969, 0.456, 0.495, 0.5666, 0.4566, 0.8091, 0.457, 0.7757, 0.4778, 0.7756, 0.4732, 0.8095, 0.458, 0.7443, 0.4598, 0.7059, 0.4862, 0.7087, 0.4821, 0.7458, 0.4625, 0.6461, 0.4661, 0.5629, 0.495, 0.5666, 0.4911, 0.6496, 0.7205, 0.4787, 0.6653, 0.4771, 0.6696, 0.4271, 0.7304, 0.4372, 0.4551, 0.9266, 0.4399, 0.8094, 0.4566, 0.8091, 0.4732, 0.8095, 0.457, 0.7757, 0.458, 0.7443, 0.4821, 0.7458, 0.4778, 0.7756, 0.4732, 0.8095, 0.4778, 0.7756, 0.5187, 0.7848, 0.5062, 0.819, 0.4821, 0.7458, 0.4862, 0.7087, 0.5378, 0.7162, 0.5283, 0.7542, 0.4911, 0.6496, 0.495, 0.5666, 0.5532, 0.5723, 0.5475, 0.656, 0.6089, 0.4701, 0.609, 0.4237, 0.6696, 0.4271, 0.6653, 0.4771, 0.4551, 0.9266, 0.4732, 0.8095, 0.5062, 0.819, 0.4778, 0.7756, 0.4821, 0.7458, 0.5283, 0.7542, 0.5187, 0.7848, 0.4862, 0.7087, 0.4911, 0.6496, 0.5475, 0.656, 0.5378, 0.7162, 0.495, 0.5666, 0.4969, 0.456, 0.5523, 0.4641, 0.5532, 0.5723, 0.5475, 0.656, 0.5532, 0.5723, 0.6127, 0.5775, 0.6069, 0.6648, 0.5523, 0.4641, 0.5525, 0.4203, 0.609, 0.4237, 0.6089, 0.4701, 0.4551, 0.9266, 0.5062, 0.819, 0.5385, 0.838, 0.5187, 0.7848, 0.5283, 0.7542, 0.5774, 0.7709, 0.5608, 0.8035, 0.5378, 0.7162, 0.5475, 0.656, 0.6069, 0.6648, 0.5929, 0.7297, 0.5532, 0.5723, 0.5523, 0.4641, 0.6089, 0.4701, 0.6127, 0.5775, 0.5062, 0.819, 0.5187, 0.7848, 0.5608, 0.8035, 0.5385, 0.838, 0.5283, 0.7542, 0.5378, 0.7162, 0.5929, 0.7297, 0.5774, 0.7709, 0.4551, 0.9266, 0.5385, 0.838, 0.5692, 0.8696, 0.5608, 0.8035, 0.5774, 0.7709, 0.6326, 0.7987, 0.6059, 0.835, 0.5929, 0.7297, 0.6069, 0.6648, 0.6732, 0.6747, 0.6559, 0.7504, 0.6127, 0.5775, 0.6089, 0.4701, 0.6653, 0.4771, 0.6745, 0.5804, 0.5385, 0.838, 0.5608, 0.8035, 0.6059, 0.835, 0.5692, 0.8696, 0.5774, 0.7709, 0.5929, 0.7297, 0.6559, 0.7504, 0.6326, 0.7987, 0.6069, 0.6648, 0.6127, 0.5775, 0.6745, 0.5804, 0.6732, 0.6747, 0.4969, 0.456, 0.4987, 0.4137, 0.5525, 0.4203, 0.5523, 0.4641, 0.6745, 0.5804, 0.6653, 0.4771, 0.7205, 0.4787, 0.74, 0.5762, 0.5692, 0.8696, 0.6059, 0.835, 0.6561, 0.8885, 0.5955, 0.9206, 0.6326, 0.7987, 0.6559, 0.7504, 0.736, 0.7801, 0.7009, 0.8442, 0.6732, 0.6747, 0.6745, 0.5804, 0.74, 0.5762, 0.7532, 0.6822, 0.4694, 0.456, 0.4721, 0.414, 0.4987, 0.4137, 0.4969, 0.456, 0.4551, 0.9266, 0.5692, 0.8696, 0.5955, 0.9206, 0.6059, 0.835, 0.6326, 0.7987, 0.7009, 0.8442, 0.6561, 0.8885, 0.6559, 0.7504, 0.6732, 0.6747, 0.7532, 0.6822, 0.736, 0.7801, 0.5955, 0.9206, 0.6561, 0.8885, 0.7017, 0.991, 0.602, 0.9977, 0.7009, 0.8442, 0.736, 0.7801, 0.8536, 0.8389, 0.7891, 0.9404, 0.7532, 0.6822, 0.74, 0.5762, 0.8174, 0.5606, 0.8658, 0.6882, 0.3827, 0.4393, 0.391, 0.3962, 0.4457, 0.4082, 0.4409, 0.4553, 0.4551, 0.9266, 0.5955, 0.9206, 0.602, 0.9977, 0.6561, 0.8885, 0.7009, 0.8442, 0.7891, 0.9404, 0.7017, 0.991, 0.736, 0.7801, 0.7532, 0.6822, 0.8658, 0.6882, 0.8536, 0.8389, 0.74, 0.5762, 0.7205, 0.4787, 0.7687, 0.4841, 0.8174, 0.5606, 0.1539, 0.08488, 0.288, 9.304e-05, 0.3352, 0.1172, 0.2691, 0.1706, 0.4058, 0.01327, 0.5218, 0.1052, 0.3971, 0.0833, 0.1295, 0.125, 0.1539, 0.08488, 0.2691, 0.1706, 0.2473, 0.1906, 0.288, 9.304e-05, 0.4058, 0.01327, 0.3971, 0.0833, 0.3352, 0.1172, 0.1124, 0.2841, 0.1042, 0.2291, 0.2157, 0.2514, 0.2081, 0.2916, 0.2473, 0.1906, 0.2691, 0.1706, 0.3273, 0.2203, 0.3139, 0.24, 0.3352, 0.1172, 0.3971, 0.0833, 0.4107, 0.1327, 0.3692, 0.1791, 0.2081, 0.2916, 0.2157, 0.2514, 0.2921, 0.2827, 0.2812, 0.3123, 0.2691, 0.1706, 0.3352, 0.1172, 0.3692, 0.1791, 0.3273, 0.2203, 0.3971, 0.0833, 0.5218, 0.1052, 0.4107, 0.1327, 0.3139, 0.24, 0.3273, 0.2203, 0.3865, 0.2503, 0.379, 0.2715, 0.4107, 0.1327, 0.4356, 0.1691, 0.4036, 0.1756, 0.403, 0.1741, 0.2812, 0.3123, 0.2921, 0.2827, 0.3829, 0.3109, 0.3469, 0.3189, 0.3273, 0.2203, 0.3692, 0.1791, 0.4036, 0.2102, 0.3865, 0.2503, 0.4107, 0.1327, 0.5218, 0.1052, 0.4356, 0.1691, 0.379, 0.2715, 0.3865, 0.2503, 0.4291, 0.2781, 0.4241, 0.2955, 0.4036, 0.2102, 0.4356, 0.1691, 0.4605, 0.191, 0.4414, 0.2287, 0.3469, 0.3189, 0.3829, 0.3109, 0.4095, 0.327, 0.402, 0.3507, 0.3865, 0.2503, 0.4036, 0.2102, 0.4414, 0.2287, 0.4291, 0.2781, 0.4356, 0.1691, 0.5218, 0.1052, 0.4605, 0.191, 0.4414, 0.2287, 0.4605, 0.191, 0.4888, 0.2044, 0.4753, 0.2427, 0.402, 0.3507, 0.4095, 0.327, 0.4506, 0.3475, 0.4525, 0.3598, 0.4291, 0.2781, 0.4414, 0.2287, 0.4753, 0.2427, 0.4683, 0.2798, 0.4605, 0.191, 0.5218, 0.1052, 0.4888, 0.2044, 0.4241, 0.2955, 0.4291, 0.2781, 0.4683, 0.2798, 0.4652, 0.3127, 0.4776, 0.3673, 0.479, 0.3574, 0.5086, 0.3563, 0.5032, 0.3673, 0.4913, 0.2805, 0.497, 0.2452, 0.5183, 0.25, 0.5135, 0.2868, 0.5035, 0.207, 0.4888, 0.2044, 0.5218, 0.1052, 0.4869, 0.3072, 0.4876, 0.3034, 0.4924, 0.3035, 0.4915, 0.3084, 0.497, 0.2452, 0.5035, 0.207, 0.5182, 0.2092, 0.5183, 0.25, 0.5032, 0.3673, 0.5086, 0.3563, 0.5533, 0.3495, 0.5532, 0.3736, 0.5135, 0.2868, 0.5183, 0.25, 0.5532, 0.2475, 0.552, 0.2981, 0.5182, 0.2092, 0.5218, 0.1052, 0.5494, 0.2075, 0.5058, 0.3193, 0.5135, 0.2868, 0.552, 0.2981, 0.549, 0.3177, 0.5183, 0.25, 0.5182, 0.2092, 0.5494, 0.2075, 0.5532, 0.2475, 0.5532, 0.3736, 0.5533, 0.3495, 0.5822, 0.3424, 0.6132, 0.3604, 0.552, 0.2981, 0.5532, 0.2475, 0.5953, 0.2418, 0.5978, 0.2851, 0.5494, 0.2075, 0.5218, 0.1052, 0.58, 0.1952, 0.549, 0.3177, 0.552, 0.2981, 0.5978, 0.2851, 0.5965, 0.3066, 0.5532, 0.2475, 0.5494, 0.2075, 0.58, 0.1952, 0.5953, 0.2418, 0.6132, 0.3604, 0.5822, 0.3424, 0.6733, 0.3442, 0.6744, 0.3727, 0.5978, 0.2851, 0.5953, 0.2418, 0.6357, 0.2257, 0.6605, 0.2766, 0.58, 0.1952, 0.5218, 0.1052, 0.6134, 0.1695, 0.5965, 0.3066, 0.5978, 0.2851, 0.6605, 0.2766, 0.6663, 0.2988, 0.6134, 0.1695, 0.6357, 0.2257, 0.6098, 0.214, 0.6071, 0.2103, 0.6605, 0.2766, 0.6357, 0.2257, 0.6869, 0.1808, 0.7284, 0.2506, 0.6134, 0.1695, 0.5218, 0.1052, 0.6426, 0.1297, 0.6663, 0.2988, 0.6605, 0.2766, 0.7284, 0.2506, 0.7412, 0.2754, 0.6357, 0.2257, 0.6134, 0.1695, 0.6426, 0.1297, 0.6869, 0.1808, 0.6744, 0.3727, 0.6733, 0.3442, 0.7496, 0.3388, 0.7453, 0.3786, 0.6426, 0.1297, 0.5218, 0.1052, 0.6592, 0.06419, 0.7412, 0.2754, 0.7284, 0.2506, 0.8574, 0.2124, 0.8658, 0.2555, 0.6869, 0.1808, 0.6426, 0.1297, 0.6592, 0.06419, 0.7683, 0.09241, 0.7453, 0.3786, 0.7496, 0.3388, 0.8543, 0.3543, 0.8299, 0.3996, 0.7284, 0.2506, 0.6869, 0.1808, 0.7683, 0.09241, 0.8574, 0.2124, 0.7304, 0.4372, 0.7453, 0.3786, 0.8299, 0.3996, 0.7921, 0.4534, 0.6696, 0.4271, 0.6744, 0.3727, 0.7453, 0.3786, 0.7304, 0.4372, 0.609, 0.4237, 0.6132, 0.3604, 0.6744, 0.3727, 0.6696, 0.4271, 0.5525, 0.4203, 0.5532, 0.3736, 0.6132, 0.3604, 0.609, 0.4237, 0.4987, 0.4137, 0.5032, 0.3673, 0.5532, 0.3736, 0.5525, 0.4203, 0.4721, 0.414, 0.4776, 0.3673, 0.5032, 0.3673, 0.4987, 0.4137, 0.391, 0.3962, 0.402, 0.3507, 0.4525, 0.3598, 0.4457, 0.4082, 0.332, 0.3836, 0.3469, 0.3189, 0.402, 0.3507, 0.391, 0.3962, 0.2707, 0.3686, 0.2812, 0.3123, 0.3469, 0.3189, 0.332, 0.3836, 0.2055, 0.3569, 0.2081, 0.2916, 0.2812, 0.3123, 0.2707, 0.3686, 0.1307, 0.3546, 0.1124, 0.2841, 0.2081, 0.2916, 0.2055, 0.3569, 0.7496, 0.3388, 0.7412, 0.2754, 0.8658, 0.2555, 0.8543, 0.3543, 0.6733, 0.3442, 0.6663, 0.2988, 0.7412, 0.2754, 0.7496, 0.3388, 0.5822, 0.3424, 0.5965, 0.3066, 0.6663, 0.2988, 0.6733, 0.3442, 0.5533, 0.3495, 0.549, 0.3177, 0.5965, 0.3066, 0.5822, 0.3424, 0.5086, 0.3563, 0.5058, 0.3193, 0.549, 0.3177, 0.5533, 0.3495, 0.479, 0.3574, 0.4847, 0.3213, 0.5058, 0.3193, 0.5086, 0.3563, 0.4095, 0.327, 0.4241, 0.2955, 0.4652, 0.3127, 0.4506, 0.3475, 0.3829, 0.3109, 0.379, 0.2715, 0.4241, 0.2955, 0.4095, 0.327, 0.2921, 0.2827, 0.3139, 0.24, 0.379, 0.2715, 0.3829, 0.3109, 0.2157, 0.2514, 0.2473, 0.1906, 0.3139, 0.24, 0.2921, 0.2827, 0.1042, 0.2291, 0.1295, 0.125, 0.2473, 0.1906, 0.2157, 0.2514, 0.4888, 0.2959, 0.4779, 0.2958, 0.4683, 0.2798, 0.4913, 0.2805, 0.4779, 0.2958, 0.4765, 0.3099, 0.4652, 0.3127, 0.4683, 0.2798, 0.496, 0.3131, 0.4991, 0.2993, 0.5135, 0.2868, 0.5058, 0.3193, 0.4859, 0.3135, 0.496, 0.3131, 0.5058, 0.3193, 0.4847, 0.3213, 0.4869, 0.3072, 0.4915, 0.3084, 0.496, 0.3131, 0.4859, 0.3135, 0.4915, 0.3084, 0.4924, 0.3035, 0.4991, 0.2993, 0.496, 0.3131, 0.4829, 0.3019, 0.4823, 0.3069, 0.4765, 0.3099, 0.4779, 0.2958, 0.4876, 0.3034, 0.4829, 0.3019, 0.4779, 0.2958, 0.4888, 0.2959, 0.4924, 0.3035, 0.4876, 0.3034, 0.4888, 0.2959, 0.4991, 0.2993, 0.4823, 0.3069, 0.4869, 0.3072, 0.4859, 0.3135, 0.4765, 0.3099, 0.4765, 0.3099, 0.4859, 0.3135, 0.4847, 0.3213, 0.4652, 0.3127, 0.4991, 0.2993, 0.4888, 0.2959, 0.4913, 0.2805, 0.5135, 0.2868, 0.4506, 0.3475, 0.4652, 0.3127, 0.4847, 0.3213, 0.479, 0.3574, 0.4457, 0.4082, 0.4525, 0.3598, 0.4776, 0.3673, 0.4721, 0.414, 0.4753, 0.2427, 0.4888, 0.2044, 0.5035, 0.207, 0.497, 0.2452, 0.4823, 0.3069, 0.4829, 0.3019, 0.4876, 0.3034, 0.4869, 0.3072, 0.4683, 0.2798, 0.4753, 0.2427, 0.497, 0.2452, 0.4913, 0.2805, 0.4525, 0.3598, 0.4506, 0.3475, 0.479, 0.3574, 0.4776, 0.3673, 0.4409, 0.4553, 0.4457, 0.4082, 0.4721, 0.414, 0.4694, 0.456, 0.4358, 0.7744, 0.4337, 0.7436, 0.458, 0.7443, 0.457, 0.7757, 0.4338, 0.647, 0.437, 0.564, 0.4661, 0.5629, 0.4625, 0.6461, 0.4337, 0.7436, 0.4332, 0.7061, 0.4598, 0.7059, 0.458, 0.7443, 0.4399, 0.8094, 0.4358, 0.7744, 0.457, 0.7757, 0.4566, 0.8091, 0.437, 0.564, 0.4409, 0.4553, 0.4694, 0.456, 0.4661, 0.5629, 0.4332, 0.7061, 0.4338, 0.647, 0.4625, 0.6461, 0.4598, 0.7059, 0.4, 0.1762, 0.403, 0.1741, 0.4036, 0.1756, 0.4023, 0.1777, 0.6074, 0.2144, 0.6064, 0.2111, 0.6071, 0.2103, 0.6098, 0.214, 0.6357, 0.2257, 0.5953, 0.2418, 0.6074, 0.2144, 0.6098, 0.214, 0.3692, 0.1791, 0.4107, 0.1327, 0.403, 0.1741, 0.4, 0.1762, 0.4047, 0.1771, 0.4244, 0.1757, 0.4141, 0.1796, 0.4065, 0.1789, 0.58, 0.1952, 0.6134, 0.1695, 0.6071, 0.2103, 0.6064, 0.2111, 0.4036, 0.2102, 0.3692, 0.1791, 0.4, 0.1762, 0.4023, 0.1777, 0.4068, 0.1985, 0.4045, 0.178, 0.4065, 0.1795, 0.4082, 0.1895, 0.4068, 0.1985, 0.4244, 0.1757, 0.4356, 0.1691, 0.4036, 0.2102, 0.588, 0.2048, 0.5963, 0.2303, 0.5953, 0.2418, 0.58, 0.1952, 0.4047, 0.1771, 0.4045, 0.178, 0.4023, 0.1777, 0.4036, 0.1756, 0.6056, 0.2142, 0.6049, 0.2122, 0.6064, 0.2111, 0.6074, 0.2144, 0.4244, 0.1757, 0.4047, 0.1771, 0.4036, 0.1756, 0.4356, 0.1691, 0.5963, 0.2303, 0.6056, 0.2142, 0.6074, 0.2144, 0.5953, 0.2418, 0.4045, 0.178, 0.4068, 0.1985, 0.4036, 0.2102, 0.4023, 0.1777, 0.6049, 0.2122, 0.588, 0.2048, 0.58, 0.1952, 0.6064, 0.2111, 0.4141, 0.1796, 0.4082, 0.1895, 0.4065, 0.1795, 0.4065, 0.1789, 0.5978, 0.2227, 0.5957, 0.2104, 0.6033, 0.2131, 0.6033, 0.2143, 0.4045, 0.178, 0.4047, 0.1771, 0.4065, 0.1789, 0.4065, 0.1795, 0.4244, 0.1757, 0.4068, 0.1985, 0.4082, 0.1895, 0.4141, 0.1796, 0.588, 0.2048, 0.6049, 0.2122, 0.6033, 0.2131, 0.5957, 0.2104, 0.6056, 0.2142, 0.5963, 0.2303, 0.5978, 0.2227, 0.6033, 0.2143, 0.6049, 0.2122, 0.6056, 0.2142, 0.6033, 0.2143, 0.6033, 0.2131, 0.5963, 0.2303, 0.588, 0.2048, 0.5957, 0.2104, 0.5978, 0.2227, 0.8182, 0.0, 0.7727, 0.07873, 0.8636, 0.07873, 0.7273, 0.1575, 0.6818, 0.07873, 0.6364, 0.1575, 0.09091, 0.0, 0.04545, 0.07873, 0.1364, 0.07873, 0.2727, 0.0, 0.2273, 0.07873, 0.3182, 0.07873, 0.4545, 0.0, 0.4091, 0.07873, 0.5, 0.07873, 0.7273, 0.1575, 0.6364, 0.1575, 0.6818, 0.2362, 0.9091, 0.1575, 0.8182, 0.1575, 0.8636, 0.2362, 0.1818, 0.1575, 0.09091, 0.1575, 0.1364, 0.2362, 0.3636, 0.1575, 0.2727, 0.1575, 0.3182, 0.2362, 0.5455, 0.1575, 0.4545, 0.1575, 0.5, 0.2362, 0.7273, 0.1575, 0.6818, 0.2362, 0.7727, 0.2362, 0.9091, 0.1575, 0.8636, 0.2362, 0.9545, 0.2362, 0.1818, 0.1575, 0.1364, 0.2362, 0.2273, 0.2362, 0.3636, 0.1575, 0.3182, 0.2362, 0.4091, 0.2362, 0.5455, 0.1575, 0.5, 0.2362, 0.5909, 0.2362, 0.8182, 0.3149, 0.7273, 0.3149, 0.7727, 0.3937, 1.0, 0.3149, 0.9091, 0.3149, 0.9545, 0.3937, 0.2727, 0.3149, 0.1818, 0.3149, 0.2273, 0.3937, 0.4545, 0.3149, 0.3636, 0.3149, 0.4091, 0.3937, 0.6364, 0.3149, 0.5455, 0.3149, 0.5909, 0.3937, 0.5909, 0.3937, 0.5, 0.3937, 0.5455, 0.4724, 0.5909, 0.3937, 0.5455, 0.3149, 0.5, 0.3937, 0.5455, 0.3149, 0.4545, 0.3149, 0.5, 0.3937, 0.4091, 0.3937, 0.3182, 0.3937, 0.3636, 0.4724, 0.4091, 0.3937, 0.3636, 0.3149, 0.3182, 0.3937, 0.3636, 0.3149, 0.2727, 0.3149, 0.3182, 0.3937, 0.2273, 0.3937, 0.1364, 0.3937, 0.1818, 0.4724, 0.2273, 0.3937, 0.1818, 0.3149, 0.1364, 0.3937, 0.1818, 0.3149, 0.09091, 0.3149, 0.1364, 0.3937, 0.9545, 0.3937, 0.8636, 0.3937, 0.9091, 0.4724, 0.9545, 0.3937, 0.9091, 0.3149, 0.8636, 0.3937, 0.9091, 0.3149, 0.8182, 0.3149, 0.8636, 0.3937, 0.7727, 0.3937, 0.6818, 0.3937, 0.7273, 0.4724, 0.7727, 0.3937, 0.7273, 0.3149, 0.6818, 0.3937, 0.7273, 0.3149, 0.6364, 0.3149, 0.6818, 0.3937, 0.5909, 0.2362, 0.5455, 0.3149, 0.6364, 0.3149, 0.5909, 0.2362, 0.5, 0.2362, 0.5455, 0.3149, 0.5, 0.2362, 0.4545, 0.3149, 0.5455, 0.3149, 0.4091, 0.2362, 0.3636, 0.3149, 0.4545, 0.3149, 0.4091, 0.2362, 0.3182, 0.2362, 0.3636, 0.3149, 0.3182, 0.2362, 0.2727, 0.3149, 0.3636, 0.3149, 0.2273, 0.2362, 0.1818, 0.3149, 0.2727, 0.3149, 0.2273, 0.2362, 0.1364, 0.2362, 0.1818, 0.3149, 0.1364, 0.2362, 0.09091, 0.3149, 0.1818, 0.3149, 0.9545, 0.2362, 0.9091, 0.3149, 1.0, 0.3149, 0.9545, 0.2362, 0.8636, 0.2362, 0.9091, 0.3149, 0.8636, 0.2362, 0.8182, 0.3149, 0.9091, 0.3149, 0.7727, 0.2362, 0.7273, 0.3149, 0.8182, 0.3149, 0.7727, 0.2362, 0.6818, 0.2362, 0.7273, 0.3149, 0.6818, 0.2362, 0.6364, 0.3149, 0.7273, 0.3149, 0.5, 0.2362, 0.4091, 0.2362, 0.4545, 0.3149, 0.5, 0.2362, 0.4545, 0.1575, 0.4091, 0.2362, 0.4545, 0.1575, 0.3636, 0.1575, 0.4091, 0.2362, 0.3182, 0.2362, 0.2273, 0.2362, 0.2727, 0.3149, 0.3182, 0.2362, 0.2727, 0.1575, 0.2273, 0.2362, 0.2727, 0.1575, 0.1818, 0.1575, 0.2273, 0.2362, 0.1364, 0.2362, 0.04545, 0.2362, 0.09091, 0.3149, 0.1364, 0.2362, 0.09091, 0.1575, 0.04545, 0.2362, 0.09091, 0.1575, 0.0, 0.1575, 0.04545, 0.2362, 0.8636, 0.2362, 0.7727, 0.2362, 0.8182, 0.3149, 0.8636, 0.2362, 0.8182, 0.1575, 0.7727, 0.2362, 0.8182, 0.1575, 0.7273, 0.1575, 0.7727, 0.2362, 0.6818, 0.2362, 0.5909, 0.2362, 0.6364, 0.3149, 0.6818, 0.2362, 0.6364, 0.1575, 0.5909, 0.2362, 0.6364, 0.1575, 0.5455, 0.1575, 0.5909, 0.2362, 0.5, 0.07873, 0.4545, 0.1575, 0.5455, 0.1575, 0.5, 0.07873, 0.4091, 0.07873, 0.4545, 0.1575, 0.4091, 0.07873, 0.3636, 0.1575, 0.4545, 0.1575, 0.3182, 0.07873, 0.2727, 0.1575, 0.3636, 0.1575, 0.3182, 0.07873, 0.2273, 0.07873, 0.2727, 0.1575, 0.2273, 0.07873, 0.1818, 0.1575, 0.2727, 0.1575, 0.1364, 0.07873, 0.09091, 0.1575, 0.1818, 0.1575, 0.1364, 0.07873, 0.04545, 0.07873, 0.09091, 0.1575, 0.04545, 0.07873, 0.0, 0.1575, 0.09091, 0.1575, 0.6364, 0.1575, 0.5909, 0.07873, 0.5455, 0.1575, 0.6364, 0.1575, 0.6818, 0.07873, 0.5909, 0.07873, 0.6818, 0.07873, 0.6364, 0.0, 0.5909, 0.07873, 0.8636, 0.07873, 0.8182, 0.1575, 0.9091, 0.1575, 0.8636, 0.07873, 0.7727, 0.07873, 0.8182, 0.1575, 0.7727, 0.07873, 0.7273, 0.1575, 0.8182, 0.1575, 0.8182, 0.0, 0.8636, 0.07873, 0.7727, 0.07873, 0.7273, 0.1575, 0.6364, 0.1575, 0.6818, 0.07873, 0.09091, 0.0, 0.1364, 0.07873, 0.04545, 0.07873, 0.2727, 0.0, 0.3182, 0.07873, 0.2273, 0.07873, 0.4545, 0.0, 0.5, 0.07873, 0.4091, 0.07873, 0.7273, 0.1575, 0.6818, 0.2362, 0.6364, 0.1575, 0.9091, 0.1575, 0.8636, 0.2362, 0.8182, 0.1575, 0.1818, 0.1575, 0.1364, 0.2362, 0.09091, 0.1575, 0.3636, 0.1575, 0.3182, 0.2362, 0.2727, 0.1575, 0.5455, 0.1575, 0.5, 0.2362, 0.4545, 0.1575, 0.7273, 0.1575, 0.7727, 0.2362, 0.6818, 0.2362, 0.9091, 0.1575, 0.9545, 0.2362, 0.8636, 0.2362, 0.1818, 0.1575, 0.2273, 0.2362, 0.1364, 0.2362, 0.3636, 0.1575, 0.4091, 0.2362, 0.3182, 0.2362, 0.5455, 0.1575, 0.5909, 0.2362, 0.5, 0.2362, 0.8182, 0.3149, 0.7727, 0.3937, 0.7273, 0.3149, 1.0, 0.3149, 0.9545, 0.3937, 0.9091, 0.3149, 0.2727, 0.3149, 0.2273, 0.3937, 0.1818, 0.3149, 0.4545, 0.3149, 0.4091, 0.3937, 0.3636, 0.3149, 0.6364, 0.3149, 0.5909, 0.3937, 0.5455, 0.3149, 0.5909, 0.3937, 0.5455, 0.4724, 0.5, 0.3937, 0.5909, 0.3937, 0.5, 0.3937, 0.5455, 0.3149, 0.5455, 0.3149, 0.5, 0.3937, 0.4545, 0.3149, 0.4091, 0.3937, 0.3636, 0.4724, 0.3182, 0.3937, 0.4091, 0.3937, 0.3182, 0.3937, 0.3636, 0.3149, 0.3636, 0.3149, 0.3182, 0.3937, 0.2727, 0.3149, 0.2273, 0.3937, 0.1818, 0.4724, 0.1364, 0.3937, 0.2273, 0.3937, 0.1364, 0.3937, 0.1818, 0.3149, 0.1818, 0.3149, 0.1364, 0.3937, 0.09091, 0.3149, 0.9545, 0.3937, 0.9091, 0.4724, 0.8636, 0.3937, 0.9545, 0.3937, 0.8636, 0.3937, 0.9091, 0.3149, 0.9091, 0.3149, 0.8636, 0.3937, 0.8182, 0.3149, 0.7727, 0.3937, 0.7273, 0.4724, 0.6818, 0.3937, 0.7727, 0.3937, 0.6818, 0.3937, 0.7273, 0.3149, 0.7273, 0.3149, 0.6818, 0.3937, 0.6364, 0.3149, 0.5909, 0.2362, 0.6364, 0.3149, 0.5455, 0.3149, 0.5909, 0.2362, 0.5455, 0.3149, 0.5, 0.2362, 0.5, 0.2362, 0.5455, 0.3149, 0.4545, 0.3149, 0.4091, 0.2362, 0.4545, 0.3149, 0.3636, 0.3149, 0.4091, 0.2362, 0.3636, 0.3149, 0.3182, 0.2362, 0.3182, 0.2362, 0.3636, 0.3149, 0.2727, 0.3149, 0.2273, 0.2362, 0.2727, 0.3149, 0.1818, 0.3149, 0.2273, 0.2362, 0.1818, 0.3149, 0.1364, 0.2362, 0.1364, 0.2362, 0.1818, 0.3149, 0.09091, 0.3149, 0.9545, 0.2362, 1.0, 0.3149, 0.9091, 0.3149, 0.9545, 0.2362, 0.9091, 0.3149, 0.8636, 0.2362, 0.8636, 0.2362, 0.9091, 0.3149, 0.8182, 0.3149, 0.7727, 0.2362, 0.8182, 0.3149, 0.7273, 0.3149, 0.7727, 0.2362, 0.7273, 0.3149, 0.6818, 0.2362, 0.6818, 0.2362, 0.7273, 0.3149, 0.6364, 0.3149, 0.5, 0.2362, 0.4545, 0.3149, 0.4091, 0.2362, 0.5, 0.2362, 0.4091, 0.2362, 0.4545, 0.1575, 0.4545, 0.1575, 0.4091, 0.2362, 0.3636, 0.1575, 0.3182, 0.2362, 0.2727, 0.3149, 0.2273, 0.2362, 0.3182, 0.2362, 0.2273, 0.2362, 0.2727, 0.1575, 0.2727, 0.1575, 0.2273, 0.2362, 0.1818, 0.1575, 0.1364, 0.2362, 0.09091, 0.3149, 0.04545, 0.2362, 0.1364, 0.2362, 0.04545, 0.2362, 0.09091, 0.1575, 0.09091, 0.1575, 0.04545, 0.2362, 0.0, 0.1575, 0.8636, 0.2362, 0.8182, 0.3149, 0.7727, 0.2362, 0.8636, 0.2362, 0.7727, 0.2362, 0.8182, 0.1575, 0.8182, 0.1575, 0.7727, 0.2362, 0.7273, 0.1575, 0.6818, 0.2362, 0.6364, 0.3149, 0.5909, 0.2362, 0.6818, 0.2362, 0.5909, 0.2362, 0.6364, 0.1575, 0.6364, 0.1575, 0.5909, 0.2362, 0.5455, 0.1575, 0.5, 0.07873, 0.5455, 0.1575, 0.4545, 0.1575, 0.5, 0.07873, 0.4545, 0.1575, 0.4091, 0.07873, 0.4091, 0.07873, 0.4545, 0.1575, 0.3636, 0.1575, 0.3182, 0.07873, 0.3636, 0.1575, 0.2727, 0.1575, 0.3182, 0.07873, 0.2727, 0.1575, 0.2273, 0.07873, 0.2273, 0.07873, 0.2727, 0.1575, 0.1818, 0.1575, 0.1364, 0.07873, 0.1818, 0.1575, 0.09091, 0.1575, 0.1364, 0.07873, 0.09091, 0.1575, 0.04545, 0.07873, 0.04545, 0.07873, 0.09091, 0.1575, 0.0, 0.1575, 0.6364, 0.1575, 0.5455, 0.1575, 0.5909, 0.07873, 0.6364, 0.1575, 0.5909, 0.07873, 0.6818, 0.07873, 0.6818, 0.07873, 0.5909, 0.07873, 0.6364, 0.0, 0.8636, 0.07873, 0.9091, 0.1575, 0.8182, 0.1575, 0.8636, 0.07873, 0.8182, 0.1575, 0.7727, 0.07873, 0.7727, 0.07873, 0.8182, 0.1575, 0.7273, 0.1575, 1.0, 0.5, 1.0, 1.0, 0.9688, 1.0, 0.9688, 0.5, 0.9688, 0.5, 0.9688, 1.0, 0.9375, 1.0, 0.9375, 0.5, 0.9375, 0.5, 0.9375, 1.0, 0.9062, 1.0, 0.9062, 0.5, 0.9062, 0.5, 0.9062, 1.0, 0.875, 1.0, 0.875, 0.5, 0.875, 0.5, 0.875, 1.0, 0.8438, 1.0, 0.8438, 0.5, 0.8438, 0.5, 0.8438, 1.0, 0.8125, 1.0, 0.8125, 0.5, 0.8125, 0.5, 0.8125, 1.0, 0.7812, 1.0, 0.7812, 0.5, 0.7812, 0.5, 0.7812, 1.0, 0.75, 1.0, 0.75, 0.5, 0.75, 0.5, 0.75, 1.0, 0.7188, 1.0, 0.7188, 0.5, 0.7188, 0.5, 0.7188, 1.0, 0.6875, 1.0, 0.6875, 0.5, 0.6875, 0.5, 0.6875, 1.0, 0.6562, 1.0, 0.6562, 0.5, 0.6562, 0.5, 0.6562, 1.0, 0.625, 1.0, 0.625, 0.5, 0.625, 0.5, 0.625, 1.0, 0.5938, 1.0, 0.5938, 0.5, 0.5938, 0.5, 0.5938, 1.0, 0.5625, 1.0, 0.5625, 0.5, 0.5625, 0.5, 0.5625, 1.0, 0.5312, 1.0, 0.5312, 0.5, 0.5312, 0.5, 0.5312, 1.0, 0.5, 1.0, 0.5, 0.5, 0.5, 0.5, 0.5, 1.0, 0.4688, 1.0, 0.4688, 0.5, 0.4688, 0.5, 0.4688, 1.0, 0.4375, 1.0, 0.4375, 0.5, 0.4375, 0.5, 0.4375, 1.0, 0.4062, 1.0, 0.4062, 0.5, 0.4062, 0.5, 0.4062, 1.0, 0.375, 1.0, 0.375, 0.5, 0.375, 0.5, 0.375, 1.0, 0.3438, 1.0, 0.3438, 0.5, 0.3438, 0.5, 0.3438, 1.0, 0.3125, 1.0, 0.3125, 0.5, 0.3125, 0.5, 0.3125, 1.0, 0.2812, 1.0, 0.2812, 0.5, 0.2812, 0.5, 0.2812, 1.0, 0.25, 1.0, 0.25, 0.5, 0.25, 0.5, 0.25, 1.0, 0.2188, 1.0, 0.2188, 0.5, 0.2188, 0.5, 0.2188, 1.0, 0.1875, 1.0, 0.1875, 0.5, 0.1875, 0.5, 0.1875, 1.0, 0.1562, 1.0, 0.1562, 0.5, 0.1562, 0.5, 0.1562, 1.0, 0.125, 1.0, 0.125, 0.5, 0.125, 0.5, 0.125, 1.0, 0.09375, 1.0, 0.09375, 0.5, 0.09375, 0.5, 0.09375, 1.0, 0.0625, 1.0, 0.0625, 0.5, 0.0625, 0.5, 0.0625, 1.0, 0.03125, 1.0, 0.03125, 0.5, 0.03125, 0.5, 0.03125, 1.0, 0.0, 1.0, 0.0, 0.5, 1.0, 0.5, 0.9688, 0.5, 0.9688, 1.0, 1.0, 1.0, 0.9688, 0.5, 0.9375, 0.5, 0.9375, 1.0, 0.9688, 1.0, 0.9375, 0.5, 0.9062, 0.5, 0.9062, 1.0, 0.9375, 1.0, 0.9062, 0.5, 0.875, 0.5, 0.875, 1.0, 0.9062, 1.0, 0.875, 0.5, 0.8438, 0.5, 0.8438, 1.0, 0.875, 1.0, 0.8438, 0.5, 0.8125, 0.5, 0.8125, 1.0, 0.8438, 1.0, 0.8125, 0.5, 0.7812, 0.5, 0.7812, 1.0, 0.8125, 1.0, 0.7812, 0.5, 0.75, 0.5, 0.75, 1.0, 0.7812, 1.0, 0.75, 0.5, 0.7188, 0.5, 0.7188, 1.0, 0.75, 1.0, 0.7188, 0.5, 0.6875, 0.5, 0.6875, 1.0, 0.7188, 1.0, 0.6875, 0.5, 0.6562, 0.5, 0.6562, 1.0, 0.6875, 1.0, 0.6562, 0.5, 0.625, 0.5, 0.625, 1.0, 0.6562, 1.0, 0.625, 0.5, 0.5938, 0.5, 0.5938, 1.0, 0.625, 1.0, 0.5938, 0.5, 0.5625, 0.5, 0.5625, 1.0, 0.5938, 1.0, 0.5625, 0.5, 0.5312, 0.5, 0.5312, 1.0, 0.5625, 1.0, 0.5312, 0.5, 0.5, 0.5, 0.5, 1.0, 0.5312, 1.0, 0.5, 0.5, 0.4688, 0.5, 0.4688, 1.0, 0.5, 1.0, 0.4688, 0.5, 0.4375, 0.5, 0.4375, 1.0, 0.4688, 1.0, 0.4375, 0.5, 0.4062, 0.5, 0.4062, 1.0, 0.4375, 1.0, 0.4062, 0.5, 0.375, 0.5, 0.375, 1.0, 0.4062, 1.0, 0.375, 0.5, 0.3438, 0.5, 0.3438, 1.0, 0.375, 1.0, 0.3438, 0.5, 0.3125, 0.5, 0.3125, 1.0, 0.3438, 1.0, 0.3125, 0.5, 0.2812, 0.5, 0.2812, 1.0, 0.3125, 1.0, 0.2812, 0.5, 0.25, 0.5, 0.25, 1.0, 0.2812, 1.0, 0.25, 0.5, 0.2188, 0.5, 0.2188, 1.0, 0.25, 1.0, 0.2188, 0.5, 0.1875, 0.5, 0.1875, 1.0, 0.2188, 1.0, 0.1875, 0.5, 0.1562, 0.5, 0.1562, 1.0, 0.1875, 1.0, 0.1562, 0.5, 0.125, 0.5, 0.125, 1.0, 0.1562, 1.0, 0.125, 0.5, 0.09375, 0.5, 0.09375, 1.0, 0.125, 1.0, 0.09375, 0.5, 0.0625, 0.5, 0.0625, 1.0, 0.09375, 1.0, 0.0625, 0.5, 0.03125, 0.5, 0.03125, 1.0, 0.0625, 1.0, 0.03125, 0.5, 0.0, 0.5, 0.0, 1.0, 0.03125, 1.0, 0.2188, 1.0, 0.2188, 1.0, 0.1875, 1.0, 0.1875, 1.0, 0.7188, 0.5, 0.7188, 0.5, 0.75, 0.5, 0.75, 0.5, 0.4688, 0.5, 0.4688, 0.5, 0.4688, 0.5, 0.4688, 0.5, 0.75, 1.0, 0.75, 1.0, 0.7188, 1.0, 0.7188, 1.0, 0.9688, 0.5, 0.9688, 0.5, 1.0, 0.5, 1.0, 0.5, 0.1562, 0.5, 0.1562, 0.5, 0.1875, 0.5, 0.1875, 0.5, 0.4688, 1.0, 0.4688, 1.0, 0.4375, 1.0, 0.4375, 1.0, 1.0, 1.0, 1.0, 1.0, 0.9688, 1.0, 0.9688, 1.0, 0.1875, 1.0, 0.1875, 1.0, 0.1562, 1.0, 0.1562, 1.0, 0.6875, 0.5, 0.6875, 0.5, 0.7188, 0.5, 0.7188, 0.5, 0.4062, 0.5, 0.4062, 0.5, 0.4375, 0.5, 0.4375, 0.5, 0.7188, 1.0, 0.7188, 1.0, 0.6875, 1.0, 0.6875, 1.0, 0.125, 0.5, 0.125, 0.5, 0.1562, 0.5, 0.1562, 0.5, 0.4375, 1.0, 0.4375, 1.0, 0.4062, 1.0, 0.4062, 1.0, 0.9375, 0.5, 0.9375, 0.5, 0.9688, 0.5, 0.9688, 0.5, 0.1562, 1.0, 0.1562, 1.0, 0.125, 1.0, 0.125, 1.0, 0.6562, 0.5, 0.6562, 0.5, 0.6875, 0.5, 0.6875, 0.5, 0.9688, 1.0, 0.9688, 1.0, 0.9375, 1.0, 0.9375, 1.0, 0.375, 0.5, 0.375, 0.5, 0.4062, 0.5, 0.4062, 0.5, 0.6875, 1.0, 0.6875, 1.0, 0.6562, 1.0, 0.6562, 1.0, 0.09375, 0.5, 0.09375, 0.5, 0.125, 0.5, 0.125, 0.5, 0.4062, 1.0, 0.4062, 1.0, 0.375, 1.0, 0.375, 1.0, 0.9062, 0.5, 0.9062, 0.5, 0.9375, 0.5, 0.9375, 0.5, 0.125, 1.0, 0.125, 1.0, 0.09375, 1.0, 0.09375, 1.0, 0.625, 0.5, 0.625, 0.5, 0.6562, 0.5, 0.6562, 0.5, 0.9375, 1.0, 0.9375, 1.0, 0.9062, 1.0, 0.9062, 1.0, 0.3438, 0.5, 0.3438, 0.5, 0.375, 0.5, 0.375, 0.5, 0.6562, 1.0, 0.6562, 1.0, 0.625, 1.0, 0.625, 1.0, 0.0625, 0.5, 0.0625, 0.5, 0.09375, 0.5, 0.09375, 0.5, 0.375, 1.0, 0.375, 1.0, 0.3438, 1.0, 0.3438, 1.0, 0.875, 0.5, 0.875, 0.5, 0.9062, 0.5, 0.9062, 0.5, 0.09375, 1.0, 0.09375, 1.0, 0.0625, 1.0, 0.0625, 1.0, 0.5938, 0.5, 0.5938, 0.5, 0.625, 0.5, 0.625, 0.5, 0.9062, 1.0, 0.9062, 1.0, 0.875, 1.0, 0.875, 1.0, 0.3125, 0.5, 0.3125, 0.5, 0.3438, 0.5, 0.3438, 0.5, 0.625, 1.0, 0.625, 1.0, 0.5938, 1.0, 0.5938, 1.0, 0.03125, 0.5, 0.03125, 0.5, 0.0625, 0.5, 0.0625, 0.5, 0.3438, 1.0, 0.3438, 1.0, 0.3125, 1.0, 0.3125, 1.0, 0.8438, 0.5, 0.8438, 0.5, 0.875, 0.5, 0.875, 0.5, 0.0625, 1.0, 0.0625, 1.0, 0.03125, 1.0, 0.03125, 1.0, 0.5625, 0.5, 0.5625, 0.5, 0.5938, 0.5, 0.5938, 0.5, 0.875, 1.0, 0.875, 1.0, 0.8438, 1.0, 0.8438, 1.0, 0.2812, 0.5, 0.2812, 0.5, 0.3125, 0.5, 0.3125, 0.5, 0.5938, 1.0, 0.5938, 1.0, 0.5625, 1.0, 0.5625, 1.0, 0.0, 0.5, 0.0, 0.5, 0.03125, 0.5, 0.03125, 0.5, 0.3125, 1.0, 0.3125, 1.0, 0.2812, 1.0, 0.2812, 1.0, 0.8125, 0.5, 0.8125, 0.5, 0.8438, 0.5, 0.8438, 0.5, 0.03125, 1.0, 0.03125, 1.0, 0.0, 1.0, 0.0, 1.0, 0.5312, 0.5, 0.5312, 0.5, 0.5625, 0.5, 0.5625, 0.5, 0.8438, 1.0, 0.8438, 1.0, 0.8125, 1.0, 0.8125, 1.0, 0.25, 0.5, 0.25, 0.5, 0.2812, 0.5, 0.2812, 0.5, 0.5625, 1.0, 0.5625, 1.0, 0.5312, 1.0, 0.5312, 1.0, 0.2812, 1.0, 0.2812, 1.0, 0.25, 1.0, 0.25, 1.0, 0.7812, 0.5, 0.7812, 0.5, 0.8125, 0.5, 0.8125, 0.5, 0.5, 0.5, 0.5, 0.5, 0.5312, 0.5, 0.5312, 0.5, 0.8125, 1.0, 0.8125, 1.0, 0.7812, 1.0, 0.7812, 1.0, 0.2188, 0.5, 0.2188, 0.5, 0.25, 0.5, 0.25, 0.5, 0.5312, 1.0, 0.5312, 1.0, 0.5, 1.0, 0.5, 1.0, 0.25, 1.0, 0.25, 1.0, 0.2188, 1.0, 0.2188, 1.0, 0.75, 0.5, 0.75, 0.5, 0.7812, 0.5, 0.7812, 0.5, 0.4688, 0.5, 0.4688, 0.5, 0.5, 0.5, 0.5, 0.5, 0.7812, 1.0, 0.7812, 1.0, 0.75, 1.0, 0.75, 1.0, 0.1875, 0.5, 0.1875, 0.5, 0.2188, 0.5, 0.2188, 0.5, 0.5, 1.0, 0.5, 1.0, 0.4688, 1.0, 0.4688, 1.0, 0.4688, 0.5, 0.4688, 0.5, 0.4688, 0.5, 0.4688, 0.5, 0.4062, 0.5, 0.4062, 0.5, 0.4062, 0.5, 0.4062, 0.5, 0.4688, 0.5, 0.4688, 0.5, 0.4375, 0.5, 0.4375, 0.5, 0.4062, 0.5, 0.4062, 0.5, 0.4062, 0.5, 0.4062, 0.5, 0.4375, 0.5, 0.4375, 0.5, 0.4688, 0.5, 0.4688, 0.5, 0.4375, 0.5, 0.4375, 0.5, 0.4062, 0.5, 0.4062, 0.5, 0.4062, 0.5, 0.4062, 0.5, 0.4375, 0.5, 0.4375, 0.5, 0.4375, 0.5, 0.4375, 0.5, 0.4062, 0.5, 0.4062, 0.5, 0.4688, 0.5, 0.4688, 0.5, 0.4375, 0.5, 0.4375, 0.5, 0.4375, 0.5, 0.4375, 0.5, 0.4688, 0.5, 0.4688, 0.5, 0.4375, 0.5, 0.4375, 0.5, 0.4062, 0.5, 0.4062, 0.5, 0.4062, 0.5, 0.4062, 0.5, 0.4375, 0.5, 0.4375, 0.5, 0.4688, 0.5, 0.4688, 0.5, 0.4688, 0.5, 0.4688, 0.5, 0.4062, 0.5, 0.4062, 0.5, 0.4375, 0.5, 0.4375, 0.5, 0.4062, 0.5, 0.4062, 0.5, 0.4062, 0.5, 0.4062, 0.5, 0.4688, 0.5, 0.4688, 0.5, 0.4688, 0.5, 0.4688, 0.5, 0.4688, 0.5, 0.4688, 0.5, 0.4375, 0.5, 0.4375, 0.5, 0.4375, 0.5, 0.4375, 0.5, 0.4688, 0.5, 0.4688, 0.5, 0.4375, 0.5, 0.4375, 0.5, 0.4688, 0.5, 0.4688, 0.5, 0.4688, 0.5, 0.4688, 0.5, 0.4375, 0.5, 0.4375, 0.5, 0.4375, 0.5, 0.4375, 0.5, 0.4688, 0.5, 0.4688, 0.5, 0.4375, 0.5, 0.4375, 0.5, 0.4375, 0.5, 0.4375, 0.5, 0.5182, 0.2092, 0.5035, 0.207, 0.5218, 0.1052])
me_sphere_002.materials.append(mat_tail)
me_sphere_002.materials.append(mat_raccoon_material)
me_sphere_002.materials.append(mat_eyes)
me_sphere_002.materials.append(mat_hands)
me_sphere_002.materials.append(mat_scarf_blue)
me_sphere_002.materials.append(mat_scarg_red)
me_sphere_002.use_remesh_preserve_volume = False
me_sphere_002.use_remesh_preserve_attributes = False
me_sphere_002.use_mirror_vertex_groups = False
me_sphere_002.update()
me_sphere_000 = bpy.data.meshes.new('Sphere.000')
me_sphere_000.from_pydata([(-0.002586, 0.8656, 0.747), (-0.002586, 1.266, 1.515), (-0.002586, 1.6, 1.743), (-0.1901, 0.9527, 0.6827), (-0.3061, 1.126, 1.03), (-0.3061, 1.407, 1.411), (-0.1901, 1.688, 1.679), (-0.1901, 1.127, 0.5541), (-0.3061, 1.408, 0.8221), (-0.3061, 1.689, 1.203), (-0.1901, 1.862, 1.55), (-0.002586, 1.214, 0.4898), (-0.002586, 1.549, 0.7181), (-0.002586, 1.83, 1.098), (-0.002586, 1.949, 1.486), (-0.002586, 1.861, 1.732), (-0.002586, 0.9531, 0.5009), (0.185, 1.127, 0.5541), (0.3009, 1.408, 0.8221), (0.3009, 1.689, 1.203), (0.185, 1.862, 1.55), (0.185, 0.9527, 0.6827), (0.3009, 1.126, 1.03), (0.3009, 1.407, 1.411), (0.185, 1.688, 1.679), (-0.002587, 0.985, 1.134)], [], [(2, 6, 5, 1), (25, 4, 3, 0), (15, 6, 2), (1, 5, 4, 25), (0, 3, 16), (6, 10, 9, 5), (4, 8, 7, 3), (15, 10, 6), (5, 9, 8, 4), (3, 7, 16), (10, 14, 13, 9), (8, 12, 11, 7), (15, 14, 10), (9, 13, 12, 8), (7, 11, 16), (14, 20, 19, 13), (12, 18, 17, 11), (15, 20, 14), (13, 19, 18, 12), (11, 17, 16), (20, 24, 23, 19), (18, 22, 21, 17), (15, 24, 20), (19, 23, 22, 18), (17, 21, 16), (24, 2, 1, 23), (22, 25, 0, 21), (15, 2, 24), (23, 1, 25, 22), (21, 0, 16)])
me_sphere_000.polygons.foreach_set('use_smooth', [True] * 30)
_uv = me_sphere_000.uv_layers.new(name='UVMap')
_uv.uv.foreach_set('vector', [0.6667, 0.2, 0.5, 0.2, 0.5, 0.4, 0.6667, 0.4, 0.6667, 0.6, 0.5, 0.6, 0.5, 0.8, 0.6667, 0.8, 0.5833, 0.0, 0.5, 0.2, 0.6667, 0.2, 0.6667, 0.4, 0.5, 0.4, 0.5, 0.6, 0.6667, 0.6, 0.6667, 0.8, 0.5, 0.8, 0.5833, 1.0, 0.5, 0.2, 0.3333, 0.2, 0.3333, 0.4, 0.5, 0.4, 0.5, 0.6, 0.3333, 0.6, 0.3333, 0.8, 0.5, 0.8, 0.4167, 0.0, 0.3333, 0.2, 0.5, 0.2, 0.5, 0.4, 0.3333, 0.4, 0.3333, 0.6, 0.5, 0.6, 0.5, 0.8, 0.3333, 0.8, 0.4167, 1.0, 0.3333, 0.2, 0.1667, 0.2, 0.1667, 0.4, 0.3333, 0.4, 0.3333, 0.6, 0.1667, 0.6, 0.1667, 0.8, 0.3333, 0.8, 0.25, 0.0, 0.1667, 0.2, 0.3333, 0.2, 0.3333, 0.4, 0.1667, 0.4, 0.1667, 0.6, 0.3333, 0.6, 0.3333, 0.8, 0.1667, 0.8, 0.25, 1.0, 0.1667, 0.2, 0.0, 0.2, 0.0, 0.4, 0.1667, 0.4, 0.1667, 0.6, 0.0, 0.6, 0.0, 0.8, 0.1667, 0.8, 0.08333, 0.0, 0.0, 0.2, 0.1667, 0.2, 0.1667, 0.4, 0.0, 0.4, 0.0, 0.6, 0.1667, 0.6, 0.1667, 0.8, 0.0, 0.8, 0.08333, 1.0, 1.0, 0.2, 0.8333, 0.2, 0.8333, 0.4, 1.0, 0.4, 1.0, 0.6, 0.8333, 0.6, 0.8333, 0.8, 1.0, 0.8, 0.9167, 0.0, 0.8333, 0.2, 1.0, 0.2, 1.0, 0.4, 0.8333, 0.4, 0.8333, 0.6, 1.0, 0.6, 1.0, 0.8, 0.8333, 0.8, 0.9167, 1.0, 0.8333, 0.2, 0.6667, 0.2, 0.6667, 0.4, 0.8333, 0.4, 0.8333, 0.6, 0.6667, 0.6, 0.6667, 0.8, 0.8333, 0.8, 0.75, 0.0, 0.6667, 0.2, 0.8333, 0.2, 0.8333, 0.4, 0.6667, 0.4, 0.6667, 0.6, 0.8333, 0.6, 0.8333, 0.8, 0.6667, 0.8, 0.75, 1.0])
me_sphere_000.materials.append(mat_tail)
me_sphere_000.materials.append(mat_raccoon_material)
me_sphere_000.materials.append(mat_eyes)
me_sphere_000.materials.append(mat_hands)
me_sphere_000.materials.append(mat_scarf_blue)
me_sphere_000.materials.append(mat_scarg_red)
me_sphere_000.use_remesh_preserve_volume = False
me_sphere_000.use_remesh_preserve_attributes = False
me_sphere_000.use_mirror_vertex_groups = False
me_sphere_000.update()
me_sphere_001 = bpy.data.meshes.new('Sphere.001')
me_sphere_001.from_pydata([(-1.255, -1.627e-08, 1.039), (-1.049, -0.1495, 1.196), (-1.333, -0.2418, 1.196), (-1.509, -1.627e-08, 1.196), (-1.333, 0.2418, 1.196), (-1.049, 0.1495, 1.196), (-1.176, -0.2418, 1.451), (-1.46, -0.1495, 1.451), (-1.46, 0.1495, 1.451), (-1.176, 0.2418, 1.451), (-1.0, -1.627e-08, 1.451), (-1.255, -1.627e-08, 1.608), (-1.301, -0.1421, 1.082), (-1.134, -0.08785, 1.082), (-1.18, -0.23, 1.174), (-1.013, -1.627e-08, 1.174), (-1.134, 0.08785, 1.082), (-1.404, -1.627e-08, 1.082), (-1.45, -0.1421, 1.174), (-1.301, 0.1421, 1.082), (-1.45, 0.1421, 1.174), (-1.18, 0.23, 1.174), (-0.9842, -0.08785, 1.324), (-0.9842, 0.08785, 1.324), (-1.255, -0.2843, 1.324), (-1.087, -0.23, 1.324), (-1.525, -0.08785, 1.324), (-1.422, -0.23, 1.324), (-1.422, 0.23, 1.324), (-1.525, 0.08785, 1.324), (-1.087, 0.23, 1.324), (-1.255, 0.2843, 1.324), (-1.059, -0.1421, 1.473), (-1.329, -0.23, 1.473), (-1.496, -1.627e-08, 1.473), (-1.329, 0.23, 1.473), (-1.059, 0.1421, 1.473), (-1.208, -0.1421, 1.565), (-1.105, -1.627e-08, 1.565), (-1.375, -0.08785, 1.565), (-1.375, 0.08785, 1.565), (-1.208, 0.1421, 1.565)], [], [(0, 13, 12), (1, 13, 15), (0, 12, 17), (0, 17, 19), (0, 19, 16), (1, 15, 22), (2, 14, 24), (3, 18, 26), (4, 20, 28), (5, 21, 30), (1, 22, 25), (2, 24, 27), (3, 26, 29), (4, 28, 31), (5, 30, 23), (6, 32, 37), (7, 33, 39), (8, 34, 40), (9, 35, 41), (10, 36, 38), (38, 41, 11), (38, 36, 41), (36, 9, 41), (41, 40, 11), (41, 35, 40), (35, 8, 40), (40, 39, 11), (40, 34, 39), (34, 7, 39), (39, 37, 11), (39, 33, 37), (33, 6, 37), (37, 38, 11), (37, 32, 38), (32, 10, 38), (23, 36, 10), (23, 30, 36), (30, 9, 36), (31, 35, 9), (31, 28, 35), (28, 8, 35), (29, 34, 8), (29, 26, 34), (26, 7, 34), (27, 33, 7), (27, 24, 33), (24, 6, 33), (25, 32, 6), (25, 22, 32), (22, 10, 32), (30, 31, 9), (30, 21, 31), (21, 4, 31), (28, 29, 8), (28, 20, 29), (20, 3, 29), (26, 27, 7), (26, 18, 27), (18, 2, 27), (24, 25, 6), (24, 14, 25), (14, 1, 25), (22, 23, 10), (22, 15, 23), (15, 5, 23), (16, 21, 5), (16, 19, 21), (19, 4, 21), (19, 20, 4), (19, 17, 20), (17, 3, 20), (17, 18, 3), (17, 12, 18), (12, 2, 18), (15, 16, 5), (15, 13, 16), (13, 0, 16), (12, 14, 2), (12, 13, 14), (13, 1, 14)])
me_sphere_001.polygons.foreach_set('use_smooth', [True] * 80)
me_sphere_001.polygons.foreach_set('material_index', [3, 3, 3, 3, 3, 3, 3, 3, 3, 3, 3, 3, 3, 3, 3, 3, 3, 3, 3, 3, 3, 3, 3, 3, 3, 3, 3, 3, 3, 3, 3, 3, 3, 3, 3, 3, 3, 3, 3, 3, 3, 3, 3, 3, 3, 3, 3, 3, 3, 3, 3, 3, 3, 3, 3, 3, 3, 3, 3, 3, 3, 3, 3, 3, 3, 3, 3, 3, 3, 3, 3, 3, 3, 3, 3, 3, 3, 3, 3, 3])
_uv = me_sphere_001.uv_layers.new(name='UVMap')
_uv.uv.foreach_set('vector', [0.8182, 0.0, 0.7727, 0.07873, 0.8636, 0.07873, 0.7273, 0.1575, 0.6818, 0.07873, 0.6364, 0.1575, 0.09091, 0.0, 0.04545, 0.07873, 0.1364, 0.07873, 0.2727, 0.0, 0.2273, 0.07873, 0.3182, 0.07873, 0.4545, 0.0, 0.4091, 0.07873, 0.5, 0.07873, 0.7273, 0.1575, 0.6364, 0.1575, 0.6818, 0.2362, 0.9091, 0.1575, 0.8182, 0.1575, 0.8636, 0.2362, 0.1818, 0.1575, 0.09091, 0.1575, 0.1364, 0.2362, 0.3636, 0.1575, 0.2727, 0.1575, 0.3182, 0.2362, 0.5455, 0.1575, 0.4545, 0.1575, 0.5, 0.2362, 0.7273, 0.1575, 0.6818, 0.2362, 0.7727, 0.2362, 0.9091, 0.1575, 0.8636, 0.2362, 0.9545, 0.2362, 0.1818, 0.1575, 0.1364, 0.2362, 0.2273, 0.2362, 0.3636, 0.1575, 0.3182, 0.2362, 0.4091, 0.2362, 0.5455, 0.1575, 0.5, 0.2362, 0.5909, 0.2362, 0.8182, 0.3149, 0.7273, 0.3149, 0.7727, 0.3937, 1.0, 0.3149, 0.9091, 0.3149, 0.9545, 0.3937, 0.2727, 0.3149, 0.1818, 0.3149, 0.2273, 0.3937, 0.4545, 0.3149, 0.3636, 0.3149, 0.4091, 0.3937, 0.6364, 0.3149, 0.5455, 0.3149, 0.5909, 0.3937, 0.5909, 0.3937, 0.5, 0.3937, 0.5455, 0.4724, 0.5909, 0.3937, 0.5455, 0.3149, 0.5, 0.3937, 0.5455, 0.3149, 0.4545, 0.3149, 0.5, 0.3937, 0.4091, 0.3937, 0.3182, 0.3937, 0.3636, 0.4724, 0.4091, 0.3937, 0.3636, 0.3149, 0.3182, 0.3937, 0.3636, 0.3149, 0.2727, 0.3149, 0.3182, 0.3937, 0.2273, 0.3937, 0.1364, 0.3937, 0.1818, 0.4724, 0.2273, 0.3937, 0.1818, 0.3149, 0.1364, 0.3937, 0.1818, 0.3149, 0.09091, 0.3149, 0.1364, 0.3937, 0.9545, 0.3937, 0.8636, 0.3937, 0.9091, 0.4724, 0.9545, 0.3937, 0.9091, 0.3149, 0.8636, 0.3937, 0.9091, 0.3149, 0.8182, 0.3149, 0.8636, 0.3937, 0.7727, 0.3937, 0.6818, 0.3937, 0.7273, 0.4724, 0.7727, 0.3937, 0.7273, 0.3149, 0.6818, 0.3937, 0.7273, 0.3149, 0.6364, 0.3149, 0.6818, 0.3937, 0.5909, 0.2362, 0.5455, 0.3149, 0.6364, 0.3149, 0.5909, 0.2362, 0.5, 0.2362, 0.5455, 0.3149, 0.5, 0.2362, 0.4545, 0.3149, 0.5455, 0.3149, 0.4091, 0.2362, 0.3636, 0.3149, 0.4545, 0.3149, 0.4091, 0.2362, 0.3182, 0.2362, 0.3636, 0.3149, 0.3182, 0.2362, 0.2727, 0.3149, 0.3636, 0.3149, 0.2273, 0.2362, 0.1818, 0.3149, 0.2727, 0.3149, 0.2273, 0.2362, 0.1364, 0.2362, 0.1818, 0.3149, 0.1364, 0.2362, 0.09091, 0.3149, 0.1818, 0.3149, 0.9545, 0.2362, 0.9091, 0.3149, 1.0, 0.3149, 0.9545, 0.2362, 0.8636, 0.2362, 0.9091, 0.3149, 0.8636, 0.2362, 0.8182, 0.3149, 0.9091, 0.3149, 0.7727, 0.2362, 0.7273, 0.3149, 0.8182, 0.3149, 0.7727, 0.2362, 0.6818, 0.2362, 0.7273, 0.3149, 0.6818, 0.2362, 0.6364, 0.3149, 0.7273, 0.3149, 0.5, 0.2362, 0.4091, 0.2362, 0.4545, 0.3149, 0.5, 0.2362, 0.4545, 0.1575, 0.4091, 0.2362, 0.4545, 0.1575, 0.3636, 0.1575, 0.4091, 0.2362, 0.3182, 0.2362, 0.2273, 0.2362, 0.2727, 0.3149, 0.3182, 0.2362, 0.2727, 0.1575, 0.2273, 0.2362, 0.2727, 0.1575, 0.1818, 0.1575, 0.2273, 0.2362, 0.1364, 0.2362, 0.04545, 0.2362, 0.09091, 0.3149, 0.1364, 0.2362, 0.09091, 0.1575, 0.04545, 0.2362, 0.09091, 0.1575, 0.0, 0.1575, 0.04545, 0.2362, 0.8636, 0.2362, 0.7727, 0.2362, 0.8182, 0.3149, 0.8636, 0.2362, 0.8182, 0.1575, 0.7727, 0.2362, 0.8182, 0.1575, 0.7273, 0.1575, 0.7727, 0.2362, 0.6818, 0.2362, 0.5909, 0.2362, 0.6364, 0.3149, 0.6818, 0.2362, 0.6364, 0.1575, 0.5909, 0.2362, 0.6364, 0.1575, 0.5455, 0.1575, 0.5909, 0.2362, 0.5, 0.07873, 0.4545, 0.1575, 0.5455, 0.1575, 0.5, 0.07873, 0.4091, 0.07873, 0.4545, 0.1575, 0.4091, 0.07873, 0.3636, 0.1575, 0.4545, 0.1575, 0.3182, 0.07873, 0.2727, 0.1575, 0.3636, 0.1575, 0.3182, 0.07873, 0.2273, 0.07873, 0.2727, 0.1575, 0.2273, 0.07873, 0.1818, 0.1575, 0.2727, 0.1575, 0.1364, 0.07873, 0.09091, 0.1575, 0.1818, 0.1575, 0.1364, 0.07873, 0.04545, 0.07873, 0.09091, 0.1575, 0.04545, 0.07873, 0.0, 0.1575, 0.09091, 0.1575, 0.6364, 0.1575, 0.5909, 0.07873, 0.5455, 0.1575, 0.6364, 0.1575, 0.6818, 0.07873, 0.5909, 0.07873, 0.6818, 0.07873, 0.6364, 0.0, 0.5909, 0.07873, 0.8636, 0.07873, 0.8182, 0.1575, 0.9091, 0.1575, 0.8636, 0.07873, 0.7727, 0.07873, 0.8182, 0.1575, 0.7727, 0.07873, 0.7273, 0.1575, 0.8182, 0.1575])
me_sphere_001.materials.append(mat_tail)
me_sphere_001.materials.append(mat_raccoon_material)
me_sphere_001.materials.append(mat_eyes)
me_sphere_001.materials.append(mat_hands)
me_sphere_001.materials.append(mat_scarf_blue)
me_sphere_001.materials.append(mat_scarg_red)
me_sphere_001.use_remesh_preserve_volume = False
me_sphere_001.use_remesh_preserve_attributes = False
me_sphere_001.use_mirror_vertex_groups = False
me_sphere_001.update()
me_sphere_003 = bpy.data.meshes.new('Sphere.003')
me_sphere_003.from_pydata([(1.26, -1.627e-08, 1.039), (1.466, -0.1495, 1.196), (1.182, -0.2418, 1.196), (1.006, -1.627e-08, 1.196), (1.182, 0.2418, 1.196), (1.466, 0.1495, 1.196), (1.339, -0.2418, 1.451), (1.055, -0.1495, 1.451), (1.055, 0.1495, 1.451), (1.339, 0.2418, 1.451), (1.515, -1.627e-08, 1.451), (1.26, -1.627e-08, 1.608), (1.214, -0.1421, 1.082), (1.381, -0.08785, 1.082), (1.335, -0.23, 1.174), (1.502, -1.627e-08, 1.174), (1.381, 0.08785, 1.082), (1.111, -1.627e-08, 1.082), (1.065, -0.1421, 1.174), (1.214, 0.1421, 1.082), (1.065, 0.1421, 1.174), (1.335, 0.23, 1.174), (1.531, -0.08785, 1.324), (1.531, 0.08785, 1.324), (1.26, -0.2843, 1.324), (1.428, -0.23, 1.324), (0.9901, -0.08785, 1.324), (1.093, -0.23, 1.324), (1.093, 0.23, 1.324), (0.9901, 0.08785, 1.324), (1.428, 0.23, 1.324), (1.26, 0.2843, 1.324), (1.456, -0.1421, 1.473), (1.186, -0.23, 1.473), (1.019, -1.627e-08, 1.473), (1.186, 0.23, 1.473), (1.456, 0.1421, 1.473), (1.307, -0.1421, 1.565), (1.41, -1.627e-08, 1.565), (1.14, -0.08785, 1.565), (1.14, 0.08785, 1.565), (1.307, 0.1421, 1.565)], [], [(0, 13, 12), (1, 13, 15), (0, 12, 17), (0, 17, 19), (0, 19, 16), (1, 15, 22), (2, 14, 24), (3, 18, 26), (4, 20, 28), (5, 21, 30), (1, 22, 25), (2, 24, 27), (3, 26, 29), (4, 28, 31), (5, 30, 23), (6, 32, 37), (7, 33, 39), (8, 34, 40), (9, 35, 41), (10, 36, 38), (38, 41, 11), (38, 36, 41), (36, 9, 41), (41, 40, 11), (41, 35, 40), (35, 8, 40), (40, 39, 11), (40, 34, 39), (34, 7, 39), (39, 37, 11), (39, 33, 37), (33, 6, 37), (37, 38, 11), (37, 32, 38), (32, 10, 38), (23, 36, 10), (23, 30, 36), (30, 9, 36), (31, 35, 9), (31, 28, 35), (28, 8, 35), (29, 34, 8), (29, 26, 34), (26, 7, 34), (27, 33, 7), (27, 24, 33), (24, 6, 33), (25, 32, 6), (25, 22, 32), (22, 10, 32), (30, 31, 9), (30, 21, 31), (21, 4, 31), (28, 29, 8), (28, 20, 29), (20, 3, 29), (26, 27, 7), (26, 18, 27), (18, 2, 27), (24, 25, 6), (24, 14, 25), (14, 1, 25), (22, 23, 10), (22, 15, 23), (15, 5, 23), (16, 21, 5), (16, 19, 21), (19, 4, 21), (19, 20, 4), (19, 17, 20), (17, 3, 20), (17, 18, 3), (17, 12, 18), (12, 2, 18), (15, 16, 5), (15, 13, 16), (13, 0, 16), (12, 14, 2), (12, 13, 14), (13, 1, 14)])
me_sphere_003.polygons.foreach_set('use_smooth', [True] * 80)
me_sphere_003.polygons.foreach_set('material_index', [3, 3, 3, 3, 3, 3, 3, 3, 3, 3, 3, 3, 3, 3, 3, 3, 3, 3, 3, 3, 3, 3, 3, 3, 3, 3, 3, 3, 3, 3, 3, 3, 3, 3, 3, 3, 3, 3, 3, 3, 3, 3, 3, 3, 3, 3, 3, 3, 3, 3, 3, 3, 3, 3, 3, 3, 3, 3, 3, 3, 3, 3, 3, 3, 3, 3, 3, 3, 3, 3, 3, 3, 3, 3, 3, 3, 3, 3, 3, 3])
_uv = me_sphere_003.uv_layers.new(name='UVMap')
_uv.uv.foreach_set('vector', [0.8182, 0.0, 0.7727, 0.07873, 0.8636, 0.07873, 0.7273, 0.1575, 0.6818, 0.07873, 0.6364, 0.1575, 0.09091, 0.0, 0.04545, 0.07873, 0.1364, 0.07873, 0.2727, 0.0, 0.2273, 0.07873, 0.3182, 0.07873, 0.4545, 0.0, 0.4091, 0.07873, 0.5, 0.07873, 0.7273, 0.1575, 0.6364, 0.1575, 0.6818, 0.2362, 0.9091, 0.1575, 0.8182, 0.1575, 0.8636, 0.2362, 0.1818, 0.1575, 0.09091, 0.1575, 0.1364, 0.2362, 0.3636, 0.1575, 0.2727, 0.1575, 0.3182, 0.2362, 0.5455, 0.1575, 0.4545, 0.1575, 0.5, 0.2362, 0.7273, 0.1575, 0.6818, 0.2362, 0.7727, 0.2362, 0.9091, 0.1575, 0.8636, 0.2362, 0.9545, 0.2362, 0.1818, 0.1575, 0.1364, 0.2362, 0.2273, 0.2362, 0.3636, 0.1575, 0.3182, 0.2362, 0.4091, 0.2362, 0.5455, 0.1575, 0.5, 0.2362, 0.5909, 0.2362, 0.8182, 0.3149, 0.7273, 0.3149, 0.7727, 0.3937, 1.0, 0.3149, 0.9091, 0.3149, 0.9545, 0.3937, 0.2727, 0.3149, 0.1818, 0.3149, 0.2273, 0.3937, 0.4545, 0.3149, 0.3636, 0.3149, 0.4091, 0.3937, 0.6364, 0.3149, 0.5455, 0.3149, 0.5909, 0.3937, 0.5909, 0.3937, 0.5, 0.3937, 0.5455, 0.4724, 0.5909, 0.3937, 0.5455, 0.3149, 0.5, 0.3937, 0.5455, 0.3149, 0.4545, 0.3149, 0.5, 0.3937, 0.4091, 0.3937, 0.3182, 0.3937, 0.3636, 0.4724, 0.4091, 0.3937, 0.3636, 0.3149, 0.3182, 0.3937, 0.3636, 0.3149, 0.2727, 0.3149, 0.3182, 0.3937, 0.2273, 0.3937, 0.1364, 0.3937, 0.1818, 0.4724, 0.2273, 0.3937, 0.1818, 0.3149, 0.1364, 0.3937, 0.1818, 0.3149, 0.09091, 0.3149, 0.1364, 0.3937, 0.9545, 0.3937, 0.8636, 0.3937, 0.9091, 0.4724, 0.9545, 0.3937, 0.9091, 0.3149, 0.8636, 0.3937, 0.9091, 0.3149, 0.8182, 0.3149, 0.8636, 0.3937, 0.7727, 0.3937, 0.6818, 0.3937, 0.7273, 0.4724, 0.7727, 0.3937, 0.7273, 0.3149, 0.6818, 0.3937, 0.7273, 0.3149, 0.6364, 0.3149, 0.6818, 0.3937, 0.5909, 0.2362, 0.5455, 0.3149, 0.6364, 0.3149, 0.5909, 0.2362, 0.5, 0.2362, 0.5455, 0.3149, 0.5, 0.2362, 0.4545, 0.3149, 0.5455, 0.3149, 0.4091, 0.2362, 0.3636, 0.3149, 0.4545, 0.3149, 0.4091, 0.2362, 0.3182, 0.2362, 0.3636, 0.3149, 0.3182, 0.2362, 0.2727, 0.3149, 0.3636, 0.3149, 0.2273, 0.2362, 0.1818, 0.3149, 0.2727, 0.3149, 0.2273, 0.2362, 0.1364, 0.2362, 0.1818, 0.3149, 0.1364, 0.2362, 0.09091, 0.3149, 0.1818, 0.3149, 0.9545, 0.2362, 0.9091, 0.3149, 1.0, 0.3149, 0.9545, 0.2362, 0.8636, 0.2362, 0.9091, 0.3149, 0.8636, 0.2362, 0.8182, 0.3149, 0.9091, 0.3149, 0.7727, 0.2362, 0.7273, 0.3149, 0.8182, 0.3149, 0.7727, 0.2362, 0.6818, 0.2362, 0.7273, 0.3149, 0.6818, 0.2362, 0.6364, 0.3149, 0.7273, 0.3149, 0.5, 0.2362, 0.4091, 0.2362, 0.4545, 0.3149, 0.5, 0.2362, 0.4545, 0.1575, 0.4091, 0.2362, 0.4545, 0.1575, 0.3636, 0.1575, 0.4091, 0.2362, 0.3182, 0.2362, 0.2273, 0.2362, 0.2727, 0.3149, 0.3182, 0.2362, 0.2727, 0.1575, 0.2273, 0.2362, 0.2727, 0.1575, 0.1818, 0.1575, 0.2273, 0.2362, 0.1364, 0.2362, 0.04545, 0.2362, 0.09091, 0.3149, 0.1364, 0.2362, 0.09091, 0.1575, 0.04545, 0.2362, 0.09091, 0.1575, 0.0, 0.1575, 0.04545, 0.2362, 0.8636, 0.2362, 0.7727, 0.2362, 0.8182, 0.3149, 0.8636, 0.2362, 0.8182, 0.1575, 0.7727, 0.2362, 0.8182, 0.1575, 0.7273, 0.1575, 0.7727, 0.2362, 0.6818, 0.2362, 0.5909, 0.2362, 0.6364, 0.3149, 0.6818, 0.2362, 0.6364, 0.1575, 0.5909, 0.2362, 0.6364, 0.1575, 0.5455, 0.1575, 0.5909, 0.2362, 0.5, 0.07873, 0.4545, 0.1575, 0.5455, 0.1575, 0.5, 0.07873, 0.4091, 0.07873, 0.4545, 0.1575, 0.4091, 0.07873, 0.3636, 0.1575, 0.4545, 0.1575, 0.3182, 0.07873, 0.2727, 0.1575, 0.3636, 0.1575, 0.3182, 0.07873, 0.2273, 0.07873, 0.2727, 0.1575, 0.2273, 0.07873, 0.1818, 0.1575, 0.2727, 0.1575, 0.1364, 0.07873, 0.09091, 0.1575, 0.1818, 0.1575, 0.1364, 0.07873, 0.04545, 0.07873, 0.09091, 0.1575, 0.04545, 0.07873, 0.0, 0.1575, 0.09091, 0.1575, 0.6364, 0.1575, 0.5909, 0.07873, 0.5455, 0.1575, 0.6364, 0.1575, 0.6818, 0.07873, 0.5909, 0.07873, 0.6818, 0.07873, 0.6364, 0.0, 0.5909, 0.07873, 0.8636, 0.07873, 0.8182, 0.1575, 0.9091, 0.1575, 0.8636, 0.07873, 0.7727, 0.07873, 0.8182, 0.1575, 0.7727, 0.07873, 0.7273, 0.1575, 0.8182, 0.1575])
me_sphere_003.materials.append(mat_tail)
me_sphere_003.materials.append(mat_raccoon_material)
me_sphere_003.materials.append(mat_eyes)
me_sphere_003.materials.append(mat_hands)
me_sphere_003.materials.append(mat_scarf_blue)
me_sphere_003.materials.append(mat_scarg_red)
me_sphere_003.use_remesh_preserve_volume = False
me_sphere_003.use_remesh_preserve_attributes = False
me_sphere_003.use_mirror_vertex_groups = False
me_sphere_003.update()

# ---- objects
ob_raccoon = bpy.data.objects.new('Raccoon', me_sphere_002)
ob_tail = bpy.data.objects.new('Tail', me_sphere_000)
ob_r_hand = bpy.data.objects.new('R_hand', me_sphere_001)
ob_l_hand = bpy.data.objects.new('L_hand', me_sphere_003)

# ---- transforms, parenting, visibility, modifiers, constraints
ob_raccoon.location = (0.0, 0.0, 0.0)
ob_raccoon.lineart.crease_threshold = 0.0
ob_tail.location = (0.0, 0.0, 0.0)
ob_tail.lineart.crease_threshold = 0.0
ob_r_hand.location = (0.0, 0.0, 0.0)
ob_r_hand.lineart.crease_threshold = 0.0
ob_l_hand.location = (0.0, 0.0, 0.0)
ob_l_hand.lineart.crease_threshold = 0.0

# ---- collection membership
col_collection.objects.link(ob_raccoon)
col_collection.objects.link(ob_tail)
col_collection.objects.link(ob_r_hand)
col_collection.objects.link(ob_l_hand)

# ---- scene / render settings (as saved in the file)
scene.frame_start = 1; scene.frame_end = 250; scene.frame_set(80)
scene.render.engine = 'BLENDER_EEVEE_NEXT'
scene.cycles.use_denoising = False
scene.cycles.samples = 128
scene.cycles.sampling_pattern = 'TABULATED_SOBOL'
scene.cycles.use_adaptive_sampling = False
scene.cycles.use_light_tree = False
scene.view_settings.view_transform = 'Filmic'
bpy.context.view_layer.update()

# ---- added for rendering (the .blend has no active camera and no usable light): camera, sun
cam_auto = bpy.data.cameras.new('AutoCamera')
cam_auto.lens = 50.0
cam_auto.sensor_width = 36.0
cam_auto.clip_end = 1000.0
ob_auto_camera = bpy.data.objects.new('AutoCamera', cam_auto)
scene.collection.objects.link(ob_auto_camera)
ob_auto_camera.location = (4.94531, -5.47141, 5.55899)
ob_auto_camera.rotation_euler = (1.09748, -7.21219e-08, 0.694738)
scene.camera = ob_auto_camera
light_auto_sun = bpy.data.lights.new('AutoSun', 'SUN')
light_auto_sun.energy = 3.0
light_auto_sun.angle = 0.0523599
ob_auto_sun = bpy.data.objects.new('AutoSun', light_auto_sun)
scene.collection.objects.link(ob_auto_sun)
ob_auto_sun.rotation_euler = (0.872665, 0.174533, 0.523599)
bpy.context.view_layer.update()
